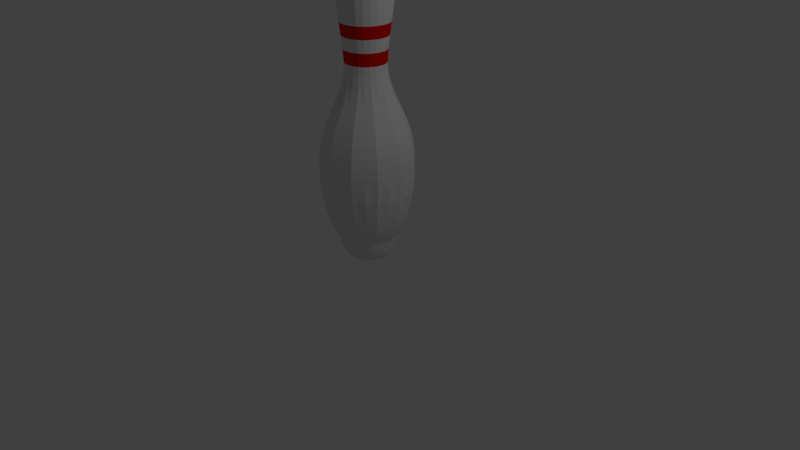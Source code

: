 # Source: pin.blend  (saved by Blender 2.79.0; exported with 4.5.12 LTS)
import bpy
from mathutils import Matrix  # noqa: F401  (used for matrix-valued properties, if any)

bpy.ops.wm.read_factory_settings(use_empty=True)
scene = bpy.context.scene
scene.name = 'Scene'

# ---- collections
col_collection_1 = bpy.data.collections.new('Collection 1'); scene.collection.children.link(col_collection_1)

# ---- materials (node trees are filled in below, after node groups)
mat_pin = bpy.data.materials.new('Pin')
mat_pin.alpha_threshold = 0.0
mat_pin.use_transparent_shadow = False
mat_pin.roughness = 0.5
mat_stripe = bpy.data.materials.new('Stripe')
mat_stripe.alpha_threshold = 0.0
mat_stripe.use_transparent_shadow = False
mat_stripe.diffuse_color = (0.8, 0.004474, 0.0, 1.0)
mat_stripe.roughness = 0.5

# ---- material node trees

# ---- world
world_world = bpy.data.worlds.new('World'); scene.world = world_world
world_world.color = (0.05088, 0.05088, 0.05088)
world_world.use_sun_shadow = False
world_world.sun_shadow_jitter_overblur = 0.0
world_world.cycles.sampling_method = 'MANUAL'

# ---- cameras
cam_camera = bpy.data.cameras.new('Camera')
cam_camera.clip_end = 100.0
cam_camera.lens = 35.0
cam_camera.sensor_width = 32.0
cam_camera.sensor_height = 18.0
cam_camera.ortho_scale = 7.314
cam_camera.dof.focus_distance = 0.0
cam_camera.dof.aperture_fstop = 128.0

# ---- lights
light_lamp = bpy.data.lights.new('Lamp', 'POINT')
light_lamp.transmission_factor = 0.0
light_lamp.cutoff_distance = 30.0
light_lamp.energy = 100.0
light_lamp.shadow_buffer_clip_start = 1.001
light_lamp.shadow_soft_size = 0.1
light_lamp.shadow_maximum_resolution = 0.006
light_lamp.use_absolute_resolution = True

# ---- meshes
me_cubeziercurve_001 = bpy.data.meshes.new('CUBezierCurve.001')
me_cubeziercurve_001.from_pydata([(0.2679, 0.7478, 2.113e-07), (0.2627, 0.4627, 1.9e-07), (0.5687, -0.6115, 9.265e-08), (0.4484, -1.412, 2.008e-08), (0.3731, -1.644, -1.098e-09), (0.2705, -1.883, -2.352e-08), (0.09494, -1.906, -2.651e-08), (0.1175, 1.896, -0.03149), (0.2056, 1.856, -0.0551), (0.2678, 1.793, -0.07177), (0.3077, 1.709, -0.08245), (0.3288, 1.606, -0.08809), (0.3346, 1.488, -0.08965), (0.3287, 1.356, -0.08807), (0.3146, 1.213, -0.08429), (0.2959, 1.063, -0.07928), (0.2761, 0.9069, -0.07398), (0.2588, 0.7478, -0.06934), (0.2474, 0.5883, -0.0663), (0.2537, 0.4627, -0.06799), (0.28, 0.3308, -0.07502), (0.3207, 0.1925, -0.08593), (0.3704, 0.0471, -0.09925), (0.4236, -0.1056, -0.1135), (0.4748, -0.266, -0.1272), (0.5186, -0.4345, -0.139), (0.5494, -0.6115, -0.1472), (0.5617, -0.7974, -0.1505), (0.5501, -0.9925, -0.1474), (0.5091, -1.197, -0.1364), (0.4331, -1.412, -0.1161), (0.4012, -1.495, -0.1075), (0.3779, -1.573, -0.1013), (0.3603, -1.644, -0.09655), (0.3458, -1.709, -0.09265), (0.3314, -1.766, -0.0888), (0.3144, -1.814, -0.08424), (0.292, -1.854, -0.07823), (0.2613, -1.883, -0.07001), (0.2195, -1.902, -0.05882), (0.1639, -1.91, -0.04393), (0.09171, -1.906, -0.02457), (0.1054, 1.896, -0.06084), (0.1844, 1.856, -0.1064), (0.2401, 1.793, -0.1386), (0.2759, 1.709, -0.1593), (0.2948, 1.606, -0.1702), (0.3, 1.488, -0.1732), (0.2947, 1.356, -0.1701), (0.2821, 1.213, -0.1628), (0.2653, 1.063, -0.1532), (0.2475, 0.9069, -0.1429), (0.232, 0.7478, -0.1339), (0.2218, 0.5883, -0.1281), (0.2275, 0.4627, -0.1313), (0.251, 0.3308, -0.1449), (0.2875, 0.1925, -0.166), (0.3321, 0.0471, -0.1917), (0.3798, -0.1056, -0.2193), (0.4257, -0.266, -0.2458), (0.4649, -0.4345, -0.2684), (0.4925, -0.6115, -0.2844), (0.5036, -0.7974, -0.2907), (0.4932, -0.9925, -0.2847), (0.4564, -1.197, -0.2635), (0.3883, -1.412, -0.2242), (0.3597, -1.495, -0.2077), (0.3388, -1.573, -0.1956), (0.3231, -1.644, -0.1865), (0.31, -1.709, -0.179), (0.2971, -1.766, -0.1715), (0.2819, -1.814, -0.1627), (0.2618, -1.854, -0.1511), (0.2342, -1.883, -0.1352), (0.1968, -1.902, -0.1136), (0.147, -1.91, -0.08487), (0.08222, -1.906, -0.04747), (0.08604, 1.896, -0.08604), (0.1505, 1.856, -0.1505), (0.1961, 1.793, -0.1961), (0.2253, 1.709, -0.2253), (0.2407, 1.606, -0.2407), (0.2449, 1.488, -0.2449), (0.2406, 1.356, -0.2406), (0.2303, 1.213, -0.2303), (0.2166, 1.063, -0.2166), (0.2021, 0.9069, -0.2021), (0.1894, 0.7478, -0.1894), (0.1811, 0.5883, -0.1811), (0.1857, 0.4627, -0.1857), (0.205, 0.3308, -0.205), (0.2348, 0.1925, -0.2348), (0.2712, 0.0471, -0.2712), (0.3101, -0.1056, -0.3101), (0.3476, -0.266, -0.3476), (0.3796, -0.4345, -0.3796), (0.4022, -0.6115, -0.4022), (0.4112, -0.7974, -0.4112), (0.4027, -0.9925, -0.4027), (0.3727, -1.197, -0.3727), (0.3171, -1.412, -0.3171), (0.2937, -1.495, -0.2937), (0.2766, -1.573, -0.2766), (0.2638, -1.644, -0.2638), (0.2531, -1.709, -0.2531), (0.2426, -1.766, -0.2426), (0.2302, -1.814, -0.2302), (0.2137, -1.854, -0.2137), (0.1913, -1.883, -0.1913), (0.1607, -1.902, -0.1607), (0.12, -1.91, -0.12), (0.06713, -1.906, -0.06713), (0.06084, 1.896, -0.1054), (0.1064, 1.856, -0.1844), (0.1386, 1.793, -0.2401), (0.1593, 1.709, -0.2759), (0.1702, 1.606, -0.2948), (0.1732, 1.488, -0.3), (0.1701, 1.356, -0.2947), (0.1628, 1.213, -0.2821), (0.1532, 1.063, -0.2653), (0.1429, 0.9069, -0.2475), (0.1339, 0.7478, -0.232), (0.1281, 0.5883, -0.2218), (0.1313, 0.4627, -0.2275), (0.1449, 0.3308, -0.251), (0.166, 0.1925, -0.2875), (0.1917, 0.0471, -0.3321), (0.2193, -0.1056, -0.3798), (0.2458, -0.266, -0.4257), (0.2684, -0.4345, -0.4649), (0.2844, -0.6115, -0.4925), (0.2907, -0.7974, -0.5036), (0.2847, -0.9925, -0.4932), (0.2635, -1.197, -0.4564), (0.2242, -1.412, -0.3883), (0.2077, -1.495, -0.3597), (0.1956, -1.573, -0.3388), (0.1865, -1.644, -0.3231), (0.179, -1.709, -0.31), (0.1715, -1.766, -0.2971), (0.1627, -1.814, -0.2819), (0.1511, -1.854, -0.2618), (0.1352, -1.883, -0.2342), (0.1136, -1.902, -0.1968), (0.08487, -1.91, -0.147), (0.04747, -1.906, -0.08222), (0.03149, 1.896, -0.1175), (0.0551, 1.856, -0.2056), (0.07177, 1.793, -0.2678), (0.08245, 1.709, -0.3077), (0.08809, 1.606, -0.3288), (0.08965, 1.488, -0.3346), (0.08807, 1.356, -0.3287), (0.08429, 1.213, -0.3146), (0.07928, 1.063, -0.2959), (0.07398, 0.9069, -0.2761), (0.06934, 0.7478, -0.2588), (0.0663, 0.5883, -0.2474), (0.06799, 0.4627, -0.2537), (0.07502, 0.3308, -0.28), (0.08593, 0.1925, -0.3207), (0.09925, 0.0471, -0.3704), (0.1135, -0.1056, -0.4236), (0.1272, -0.266, -0.4748), (0.139, -0.4345, -0.5186), (0.1472, -0.6115, -0.5494), (0.1505, -0.7974, -0.5617), (0.1474, -0.9925, -0.5501), (0.1364, -1.197, -0.5091), (0.1161, -1.412, -0.4331), (0.1075, -1.495, -0.4012), (0.1013, -1.573, -0.3779), (0.09655, -1.644, -0.3603), (0.09265, -1.709, -0.3458), (0.0888, -1.766, -0.3314), (0.08424, -1.814, -0.3144), (0.07823, -1.854, -0.292), (0.07001, -1.883, -0.2613), (0.05882, -1.902, -0.2195), (0.04393, -1.91, -0.1639), (0.02457, -1.906, -0.09171), (2.384e-07, 1.896, -0.1217), (2.384e-07, 1.856, -0.2129), (2.98e-07, 1.793, -0.2773), (2.98e-07, 1.709, -0.3186), (2.98e-07, 1.606, -0.3404), (2.98e-07, 1.488, -0.3464), (2.98e-07, 1.356, -0.3403), (2.98e-07, 1.213, -0.3257), (2.98e-07, 1.063, -0.3063), (3.576e-07, 0.9069, -0.2858), (3.576e-07, 0.7478, -0.2679), (2.98e-07, 0.5883, -0.2562), (3.576e-07, 0.4627, -0.2627), (2.98e-07, 0.3308, -0.2899), (2.98e-07, 0.1925, -0.332), (2.98e-07, 0.0471, -0.3835), (1.788e-07, -0.1056, -0.4386), (2.98e-07, -0.266, -0.4916), (2.384e-07, -0.4345, -0.5369), (1.788e-07, -0.6115, -0.5687), (5.96e-08, -0.7974, -0.5815), (5.96e-08, -0.9925, -0.5695), (-1.192e-07, -1.197, -0.527), (-1.192e-07, -1.412, -0.4484), (-5.96e-08, -1.495, -0.4154), (-1.192e-07, -1.573, -0.3912), (0.0, -1.644, -0.3731), (-1.192e-07, -1.709, -0.358), (-1.192e-07, -1.766, -0.3431), (-1.788e-07, -1.814, -0.3255), (-1.788e-07, -1.854, -0.3023), (-1.192e-07, -1.883, -0.2705), (-1.788e-07, -1.902, -0.2273), (-1.192e-07, -1.91, -0.1697), (-1.192e-07, -1.906, -0.09494), (-0.03149, 1.896, -0.1175), (-0.0551, 1.856, -0.2056), (-0.07177, 1.793, -0.2678), (-0.08245, 1.709, -0.3077), (-0.08809, 1.606, -0.3288), (-0.08965, 1.488, -0.3346), (-0.08807, 1.356, -0.3287), (-0.08429, 1.213, -0.3146), (-0.07928, 1.063, -0.2959), (-0.07398, 0.9069, -0.2761), (-0.06934, 0.7478, -0.2588), (-0.0663, 0.5883, -0.2474), (-0.06799, 0.4627, -0.2537), (-0.07502, 0.3308, -0.28), (-0.08593, 0.1925, -0.3207), (-0.09925, 0.0471, -0.3704), (-0.1135, -0.1056, -0.4236), (-0.1272, -0.266, -0.4748), (-0.139, -0.4345, -0.5186), (-0.1472, -0.6115, -0.5494), (-0.1505, -0.7974, -0.5617), (-0.1474, -0.9925, -0.5501), (-0.1364, -1.197, -0.5091), (-0.1161, -1.412, -0.4331), (-0.1075, -1.495, -0.4012), (-0.1013, -1.573, -0.3779), (-0.09655, -1.644, -0.3603), (-0.09265, -1.709, -0.3458), (-0.0888, -1.766, -0.3314), (-0.08424, -1.814, -0.3144), (-0.07823, -1.854, -0.292), (-0.07001, -1.883, -0.2613), (-0.05882, -1.902, -0.2195), (-0.04393, -1.91, -0.1639), (-0.02457, -1.906, -0.09171), (-1.192e-07, -1.89, 2.086e-07), (-0.06084, 1.896, -0.1054), (-0.1064, 1.856, -0.1844), (-0.1386, 1.793, -0.2401), (-0.1593, 1.709, -0.2759), (-0.1702, 1.606, -0.2948), (-0.1732, 1.488, -0.3), (-0.1701, 1.356, -0.2947), (-0.1628, 1.213, -0.2821), (-0.1532, 1.063, -0.2653), (-0.1429, 0.9069, -0.2475), (-0.1339, 0.7478, -0.232), (-0.1281, 0.5883, -0.2218), (-0.1313, 0.4627, -0.2275), (-0.1449, 0.3308, -0.251), (-0.166, 0.1925, -0.2875), (-0.1917, 0.0471, -0.3321), (-0.2193, -0.1056, -0.3798), (-0.2458, -0.266, -0.4257), (-0.2684, -0.4345, -0.4649), (-0.2844, -0.6115, -0.4925), (-0.2907, -0.7974, -0.5036), (-0.2847, -0.9925, -0.4932), (-0.2635, -1.197, -0.4564), (-0.2242, -1.412, -0.3883), (-0.2077, -1.495, -0.3597), (-0.1956, -1.573, -0.3388), (-0.1865, -1.644, -0.3231), (-0.179, -1.709, -0.31), (-0.1715, -1.766, -0.2971), (-0.1627, -1.814, -0.2819), (-0.1511, -1.854, -0.2618), (-0.1352, -1.883, -0.2342), (-0.1136, -1.902, -0.1968), (-0.08487, -1.91, -0.147), (-0.04747, -1.906, -0.08222), (-0.08604, 1.896, -0.08604), (-0.1505, 1.856, -0.1505), (-0.1961, 1.793, -0.1961), (-0.2253, 1.709, -0.2253), (-0.2407, 1.606, -0.2407), (-0.2449, 1.488, -0.2449), (-0.2406, 1.356, -0.2406), (-0.2303, 1.213, -0.2303), (-0.2166, 1.063, -0.2166), (-0.2021, 0.9069, -0.2021), (-0.1894, 0.7478, -0.1894), (-0.1811, 0.5883, -0.1811), (-0.1857, 0.4627, -0.1857), (-0.205, 0.3308, -0.205), (-0.2348, 0.1925, -0.2348), (-0.2712, 0.0471, -0.2712), (-0.3101, -0.1056, -0.3101), (-0.3476, -0.266, -0.3476), (-0.3796, -0.4345, -0.3796), (-0.4022, -0.6115, -0.4022), (-0.4112, -0.7974, -0.4112), (-0.4027, -0.9925, -0.4027), (-0.3727, -1.197, -0.3727), (-0.3171, -1.412, -0.3171), (-0.2937, -1.495, -0.2937), (-0.2766, -1.573, -0.2766), (-0.2638, -1.644, -0.2638), (-0.2531, -1.709, -0.2531), (-0.2426, -1.766, -0.2426), (-0.2302, -1.814, -0.2302), (-0.2137, -1.854, -0.2137), (-0.1913, -1.883, -0.1913), (-0.1607, -1.902, -0.1607), (-0.12, -1.91, -0.12), (-0.06713, -1.906, -0.06713), (-0.1054, 1.896, -0.06084), (-0.1844, 1.856, -0.1064), (-0.2401, 1.793, -0.1386), (-0.2759, 1.709, -0.1593), (-0.2948, 1.606, -0.1702), (-0.3, 1.488, -0.1732), (-0.2947, 1.356, -0.1701), (-0.2821, 1.213, -0.1628), (-0.2653, 1.063, -0.1532), (-0.2475, 0.9069, -0.1429), (-0.232, 0.7478, -0.1339), (-0.2218, 0.5883, -0.1281), (-0.2275, 0.4627, -0.1313), (-0.251, 0.3308, -0.1449), (-0.2875, 0.1925, -0.166), (-0.3321, 0.0471, -0.1917), (-0.3798, -0.1056, -0.2193), (-0.4257, -0.266, -0.2458), (-0.4649, -0.4345, -0.2684), (-0.4925, -0.6115, -0.2844), (-0.5036, -0.7974, -0.2907), (-0.4932, -0.9925, -0.2847), (-0.4564, -1.197, -0.2635), (-0.3883, -1.412, -0.2242), (-0.3597, -1.495, -0.2077), (-0.3388, -1.573, -0.1956), (-0.3231, -1.644, -0.1865), (-0.31, -1.709, -0.179), (-0.2971, -1.766, -0.1715), (-0.2819, -1.814, -0.1627), (-0.2618, -1.854, -0.1511), (-0.2342, -1.883, -0.1352), (-0.1968, -1.902, -0.1136), (-0.147, -1.91, -0.08487), (-0.08222, -1.906, -0.04747), (-0.1175, 1.896, -0.03149), (-0.2056, 1.856, -0.0551), (-0.2678, 1.793, -0.07177), (-0.3077, 1.709, -0.08245), (-0.3288, 1.606, -0.08809), (-0.3346, 1.488, -0.08965), (-0.3287, 1.356, -0.08807), (-0.3146, 1.213, -0.08429), (-0.2959, 1.063, -0.07928), (-0.2761, 0.9069, -0.07398), (-0.2588, 0.7478, -0.06934), (-0.2474, 0.5883, -0.0663), (-0.2537, 0.4627, -0.06799), (-0.28, 0.3308, -0.07502), (-0.3207, 0.1925, -0.08593), (-0.3704, 0.0471, -0.09925), (-0.4236, -0.1056, -0.1135), (-0.4748, -0.266, -0.1272), (-0.5186, -0.4345, -0.139), (-0.5494, -0.6115, -0.1472), (-0.5617, -0.7974, -0.1505), (-0.5501, -0.9925, -0.1474), (-0.5091, -1.197, -0.1364), (-0.4331, -1.412, -0.1161), (-0.4012, -1.495, -0.1075), (-0.3779, -1.573, -0.1013), (-0.3603, -1.644, -0.09655), (-0.3458, -1.709, -0.09265), (-0.3314, -1.766, -0.0888), (-0.3144, -1.814, -0.08424), (-0.292, -1.854, -0.07823), (-0.2613, -1.883, -0.07001), (-0.2195, -1.902, -0.05882), (-0.1639, -1.91, -0.04393), (-0.09171, -1.906, -0.02457), (-0.1217, 1.896, -2.98e-08), (-0.2129, 1.856, 2.98e-08), (-0.2773, 1.793, -8.941e-08), (-0.3186, 1.709, -8.941e-08), (-0.3404, 1.606, -5.96e-08), (-0.3464, 1.488, -1.788e-07), (-0.3403, 1.356, -5.96e-08), (-0.3257, 1.213, 0.0), (-0.3063, 1.063, -5.96e-08), (-0.2858, 0.9069, -5.96e-08), (-0.2679, 0.7478, 5.96e-08), (-0.2562, 0.5883, 0.0), (-0.2627, 0.4627, -2.682e-07), (-0.2899, 0.3308, -5.96e-08), (-0.332, 0.1925, -8.941e-08), (-0.3835, 0.0471, 2.98e-08), (-0.4386, -0.1056, -5.96e-08), (-0.4916, -0.266, -1.788e-07), (-0.5369, -0.4345, 5.96e-08), (-0.5687, -0.6115, 0.0), (-0.5815, -0.7974, 1.788e-07), (-0.5695, -0.9925, 2.384e-07), (-0.527, -1.197, 4.172e-07), (-0.4484, -1.412, 4.172e-07), (-0.4154, -1.495, 2.384e-07), (-0.3912, -1.573, 3.278e-07), (-0.3731, -1.644, 2.384e-07), (-0.358, -1.709, 3.576e-07), (-0.3431, -1.766, 4.47e-07), (-0.3255, -1.814, 5.066e-07), (-0.3023, -1.854, 4.768e-07), (-0.2705, -1.883, 2.98e-07), (-0.2273, -1.902, 3.278e-07), (-0.1697, -1.91, 3.278e-07), (-0.09494, -1.906, 4.768e-07), (-0.1175, 1.896, 0.03149), (-0.2056, 1.856, 0.0551), (-0.2678, 1.793, 0.07177), (-0.3077, 1.709, 0.08245), (-0.3288, 1.606, 0.08809), (-0.3346, 1.488, 0.08965), (-0.3287, 1.356, 0.08807), (-0.3146, 1.213, 0.08429), (-0.2959, 1.063, 0.07928), (-0.2761, 0.9069, 0.07398), (-0.2588, 0.7478, 0.06934), (-0.2474, 0.5883, 0.0663), (-0.2537, 0.4627, 0.06799), (-0.28, 0.3308, 0.07502), (-0.3207, 0.1925, 0.08593), (-0.3704, 0.0471, 0.09925), (-0.4236, -0.1056, 0.1135), (-0.4748, -0.266, 0.1272), (-0.5186, -0.4345, 0.139), (-0.5494, -0.6115, 0.1472), (-0.5617, -0.7974, 0.1505), (-0.5501, -0.9925, 0.1474), (-0.5091, -1.197, 0.1364), (-0.4331, -1.412, 0.1161), (-0.4012, -1.495, 0.1075), (-0.3779, -1.573, 0.1013), (-0.3603, -1.644, 0.09655), (-0.3458, -1.709, 0.09265), (-0.3314, -1.766, 0.0888), (-0.3144, -1.814, 0.08424), (-0.292, -1.854, 0.07823), (-0.2613, -1.883, 0.07001), (-0.2195, -1.902, 0.05882), (-0.1639, -1.91, 0.04393), (-0.09171, -1.906, 0.02457), (-0.1054, 1.896, 0.06084), (-0.1844, 1.856, 0.1064), (-0.2401, 1.793, 0.1386), (-0.2759, 1.709, 0.1593), (-0.2948, 1.606, 0.1702), (-0.3, 1.488, 0.1732), (-0.2947, 1.356, 0.1701), (-0.2821, 1.213, 0.1628), (-0.2653, 1.063, 0.1532), (-0.2475, 0.9069, 0.1429), (-0.232, 0.7478, 0.1339), (-0.2218, 0.5883, 0.1281), (-0.2275, 0.4627, 0.1313), (-0.251, 0.3308, 0.1449), (-0.2875, 0.1925, 0.166), (-0.3321, 0.0471, 0.1917), (-0.3798, -0.1056, 0.2193), (-0.4257, -0.266, 0.2458), (-0.4649, -0.4345, 0.2684), (-0.4925, -0.6115, 0.2844), (-0.5036, -0.7974, 0.2907), (-0.4932, -0.9925, 0.2847), (-0.4564, -1.197, 0.2635), (-0.3883, -1.412, 0.2242), (-0.3597, -1.495, 0.2077), (-0.3388, -1.573, 0.1956), (-0.3231, -1.644, 0.1865), (-0.31, -1.709, 0.179), (-0.2971, -1.766, 0.1716), (-0.2819, -1.814, 0.1627), (-0.2618, -1.854, 0.1511), (-0.2342, -1.883, 0.1352), (-0.1968, -1.902, 0.1136), (-0.147, -1.91, 0.08487), (-0.08222, -1.906, 0.04747), (-0.08604, 1.896, 0.08604), (-0.1505, 1.856, 0.1505), (-0.1961, 1.793, 0.1961), (-0.2253, 1.709, 0.2253), (-0.2407, 1.606, 0.2407), (-0.2449, 1.488, 0.2449), (-0.2406, 1.356, 0.2406), (-0.2303, 1.213, 0.2303), (-0.2166, 1.063, 0.2166), (-0.2021, 0.9069, 0.2021), (-0.1894, 0.7478, 0.1894), (-0.1811, 0.5883, 0.1811), (-0.1857, 0.4627, 0.1857), (-0.205, 0.3308, 0.205), (-0.2348, 0.1925, 0.2348), (-0.2712, 0.0471, 0.2712), (-0.3101, -0.1056, 0.3101), (-0.3476, -0.266, 0.3476), (-0.3796, -0.4345, 0.3796), (-0.4022, -0.6115, 0.4022), (-0.4112, -0.7974, 0.4112), (-0.4027, -0.9925, 0.4027), (-0.3727, -1.197, 0.3727), (-0.3171, -1.412, 0.3171), (-0.2937, -1.495, 0.2937), (-0.2766, -1.573, 0.2766), (-0.2638, -1.644, 0.2638), (-0.2531, -1.709, 0.2531), (-0.2426, -1.766, 0.2426), (-0.2302, -1.814, 0.2302), (-0.2137, -1.854, 0.2137), (-0.1913, -1.883, 0.1913), (-0.1607, -1.902, 0.1607), (-0.12, -1.91, 0.12), (-0.06713, -1.906, 0.06713), (-0.06084, 1.896, 0.1054), (-0.1064, 1.856, 0.1844), (-0.1386, 1.793, 0.2401), (-0.1593, 1.709, 0.2759), (-0.1702, 1.606, 0.2948), (-0.1732, 1.488, 0.3), (-0.1701, 1.356, 0.2947), (-0.1628, 1.213, 0.2821), (-0.1532, 1.063, 0.2653), (-0.1429, 0.9069, 0.2475), (-0.1339, 0.7478, 0.232), (-0.1281, 0.5883, 0.2218), (-0.1313, 0.4627, 0.2275), (-0.1449, 0.3308, 0.251), (-0.166, 0.1925, 0.2875), (-0.1917, 0.0471, 0.3321), (-0.2193, -0.1056, 0.3798), (-0.2458, -0.266, 0.4257), (-0.2684, -0.4345, 0.4649), (-0.2844, -0.6115, 0.4925), (-0.2907, -0.7974, 0.5036), (-0.2847, -0.9925, 0.4932), (-0.2635, -1.197, 0.4564), (-0.2242, -1.412, 0.3883), (-0.2077, -1.495, 0.3597), (-0.1956, -1.573, 0.3388), (-0.1865, -1.644, 0.3231), (-0.179, -1.709, 0.31), (-0.1715, -1.766, 0.2971), (-0.1627, -1.814, 0.2819), (-0.1511, -1.854, 0.2618), (-0.1352, -1.883, 0.2342), (-0.1136, -1.902, 0.1968), (-0.08487, -1.91, 0.147), (-0.04747, -1.906, 0.08222), (-0.03149, 1.896, 0.1175), (-0.0551, 1.856, 0.2056), (-0.07177, 1.793, 0.2678), (-0.08245, 1.709, 0.3077), (-0.08809, 1.606, 0.3288), (-0.08965, 1.488, 0.3346), (-0.08807, 1.356, 0.3287), (-0.08429, 1.213, 0.3146), (-0.07928, 1.063, 0.2959), (-0.07398, 0.9069, 0.2761), (-0.06934, 0.7478, 0.2588), (-0.0663, 0.5883, 0.2474), (-0.06799, 0.4627, 0.2537), (-0.07502, 0.3308, 0.28), (-0.08593, 0.1925, 0.3207), (-0.09925, 0.0471, 0.3704), (-0.1135, -0.1056, 0.4236), (-0.1272, -0.266, 0.4748), (-0.139, -0.4345, 0.5186), (-0.1472, -0.6115, 0.5494), (-0.1505, -0.7974, 0.5617), (-0.1474, -0.9925, 0.5501), (-0.1364, -1.197, 0.5091), (-0.1161, -1.412, 0.4331), (-0.1075, -1.495, 0.4012), (-0.1013, -1.573, 0.3779), (-0.09655, -1.644, 0.3603), (-0.09265, -1.709, 0.3458), (-0.0888, -1.766, 0.3314), (-0.08424, -1.814, 0.3144), (-0.07823, -1.854, 0.292), (-0.07001, -1.883, 0.2613), (-0.05882, -1.902, 0.2195), (-0.04393, -1.91, 0.1639), (-0.02457, -1.906, 0.09171), (1.192e-07, 1.896, 0.1217), (1.192e-07, 1.856, 0.2129), (2.98e-07, 1.793, 0.2773), (5.96e-08, 1.709, 0.3186), (1.192e-07, 1.606, 0.3404), (0.0, 1.488, 0.3464), (1.192e-07, 1.356, 0.3403), (5.96e-08, 1.213, 0.3257), (1.788e-07, 1.063, 0.3063), (5.96e-08, 0.9069, 0.2858), (5.96e-08, 0.7478, 0.2679), (0.0, 0.5883, 0.2562), (-5.96e-08, 0.4627, 0.2627), (1.192e-07, 0.3308, 0.2899), (0.0, 0.1925, 0.332), (1.192e-07, 0.0471, 0.3835), (5.96e-08, -0.1056, 0.4386), (5.96e-08, -0.266, 0.4916), (1.192e-07, -0.4345, 0.5369), (1.192e-07, -0.6115, 0.5687), (4.172e-07, -0.7974, 0.5815), (4.172e-07, -0.9925, 0.5695), (6.557e-07, -1.197, 0.527), (4.768e-07, -1.412, 0.4484), (2.98e-07, -1.495, 0.4154), (5.364e-07, -1.573, 0.3912), (3.576e-07, -1.644, 0.3731), (4.172e-07, -1.709, 0.358), (5.96e-07, -1.766, 0.3431), (7.749e-07, -1.814, 0.3255), (5.96e-07, -1.854, 0.3023), (4.768e-07, -1.883, 0.2705), (4.172e-07, -1.902, 0.2273), (4.768e-07, -1.91, 0.1697), (4.768e-07, -1.906, 0.09494), (0.03149, 1.896, 0.1175), (0.0551, 1.856, 0.2056), (0.07177, 1.793, 0.2678), (0.08245, 1.709, 0.3077), (0.08809, 1.606, 0.3288), (0.08965, 1.488, 0.3346), (0.08807, 1.356, 0.3287), (0.08429, 1.213, 0.3146), (0.07928, 1.063, 0.2959), (0.07398, 0.9069, 0.2761), (0.06934, 0.7478, 0.2588), (0.0663, 0.5883, 0.2474), (0.06799, 0.4627, 0.2537), (0.07502, 0.3308, 0.28), (0.08593, 0.1925, 0.3207), (0.09925, 0.0471, 0.3704), (0.1135, -0.1056, 0.4236), (0.1272, -0.266, 0.4748), (0.139, -0.4345, 0.5186), (0.1472, -0.6115, 0.5494), (0.1505, -0.7974, 0.5617), (0.1474, -0.9925, 0.5501), (0.1364, -1.197, 0.5091), (0.1161, -1.412, 0.4331), (0.1075, -1.495, 0.4012), (0.1013, -1.573, 0.3779), (0.09655, -1.644, 0.3603), (0.09265, -1.709, 0.3458), (0.0888, -1.766, 0.3314), (0.08424, -1.814, 0.3144), (0.07823, -1.854, 0.292), (0.07001, -1.883, 0.2613), (0.05882, -1.902, 0.2195), (0.04393, -1.91, 0.1639), (0.02457, -1.906, 0.09171), (0.06084, 1.896, 0.1054), (0.1064, 1.856, 0.1844), (0.1386, 1.793, 0.2401), (0.1593, 1.709, 0.2759), (0.1702, 1.606, 0.2948), (0.1732, 1.488, 0.3), (0.1701, 1.356, 0.2947), (0.1628, 1.213, 0.2821), (0.1532, 1.063, 0.2653), (0.1429, 0.9069, 0.2475), (0.1339, 0.7478, 0.232), (0.1281, 0.5883, 0.2218), (0.1313, 0.4627, 0.2275), (0.1449, 0.3308, 0.251), (0.166, 0.1925, 0.2875), (0.1917, 0.0471, 0.3321), (0.2193, -0.1056, 0.3798), (0.2458, -0.266, 0.4257), (0.2684, -0.4345, 0.4649), (0.2844, -0.6115, 0.4925), (0.2907, -0.7974, 0.5036), (0.2847, -0.9925, 0.4932), (0.2635, -1.197, 0.4564), (0.2242, -1.412, 0.3883), (0.2077, -1.495, 0.3597), (0.1956, -1.573, 0.3388), (0.1865, -1.644, 0.3231), (0.179, -1.709, 0.31), (0.1715, -1.766, 0.2971), (0.1627, -1.814, 0.2819), (0.1511, -1.854, 0.2618), (0.1352, -1.883, 0.2342), (0.1136, -1.902, 0.1968), (0.08487, -1.91, 0.147), (0.04747, -1.906, 0.08222), (1.192e-07, 1.91, -2.98e-08), (0.08604, 1.896, 0.08604), (0.1505, 1.856, 0.1505), (0.1961, 1.793, 0.1961), (0.2253, 1.709, 0.2253), (0.2407, 1.606, 0.2407), (0.2449, 1.488, 0.2449), (0.2406, 1.356, 0.2406), (0.2303, 1.213, 0.2303), (0.2166, 1.063, 0.2166), (0.2021, 0.9069, 0.2021), (0.1894, 0.7478, 0.1894), (0.1811, 0.5883, 0.1811), (0.1857, 0.4627, 0.1857), (0.205, 0.3308, 0.205), (0.2348, 0.1925, 0.2348), (0.2712, 0.0471, 0.2712), (0.3101, -0.1056, 0.3101), (0.3476, -0.266, 0.3476), (0.3796, -0.4345, 0.3796), (0.4022, -0.6115, 0.4022), (0.4112, -0.7974, 0.4112), (0.4027, -0.9925, 0.4027), (0.3727, -1.197, 0.3727), (0.3171, -1.412, 0.3171), (0.2937, -1.495, 0.2937), (0.2766, -1.573, 0.2766), (0.2638, -1.644, 0.2638), (0.2531, -1.709, 0.2531), (0.2426, -1.766, 0.2426), (0.2302, -1.814, 0.2302), (0.2137, -1.854, 0.2137), (0.1913, -1.883, 0.1913), (0.1607, -1.902, 0.1607), (0.12, -1.91, 0.12), (0.06713, -1.906, 0.06713), (0.1054, 1.896, 0.06084), (0.1844, 1.856, 0.1064), (0.2401, 1.793, 0.1386), (0.2759, 1.709, 0.1593), (0.2948, 1.606, 0.1702), (0.3, 1.488, 0.1732), (0.2947, 1.356, 0.1701), (0.2821, 1.213, 0.1628), (0.2653, 1.063, 0.1532), (0.2475, 0.9069, 0.1429), (0.232, 0.7478, 0.1339), (0.2218, 0.5883, 0.1281), (0.2275, 0.4627, 0.1313), (0.251, 0.3308, 0.1449), (0.2875, 0.1925, 0.166), (0.3321, 0.0471, 0.1917), (0.3798, -0.1056, 0.2193), (0.4257, -0.266, 0.2458), (0.4649, -0.4345, 0.2684), (0.4925, -0.6115, 0.2844), (0.5036, -0.7974, 0.2907), (0.4932, -0.9925, 0.2847), (0.4564, -1.197, 0.2635), (0.3883, -1.412, 0.2242), (0.3597, -1.495, 0.2077), (0.3388, -1.573, 0.1956), (0.3231, -1.644, 0.1865), (0.31, -1.709, 0.179), (0.2971, -1.766, 0.1715), (0.2819, -1.814, 0.1627), (0.2618, -1.854, 0.1511), (0.2342, -1.883, 0.1352), (0.1968, -1.902, 0.1136), (0.147, -1.91, 0.08487), (0.08222, -1.906, 0.04747), (0.1175, 1.896, 0.03149), (0.2056, 1.856, 0.0551), (0.2678, 1.793, 0.07177), (0.3077, 1.709, 0.08245), (0.3288, 1.606, 0.08809), (0.3346, 1.488, 0.08965), (0.3287, 1.356, 0.08807), (0.3146, 1.213, 0.08429), (0.2959, 1.063, 0.07928), (0.2761, 0.9069, 0.07398), (0.2588, 0.7478, 0.06934), (0.2474, 0.5883, 0.0663), (0.2537, 0.4627, 0.06799), (0.28, 0.3308, 0.07502), (0.3207, 0.1925, 0.08593), (0.3704, 0.0471, 0.09925), (0.4236, -0.1056, 0.1135), (0.4748, -0.266, 0.1272), (0.5186, -0.4345, 0.139), (0.5494, -0.6115, 0.1472), (0.5617, -0.7974, 0.1505), (0.5501, -0.9925, 0.1474), (0.5091, -1.197, 0.1364), (0.4331, -1.412, 0.1161), (0.4012, -1.495, 0.1075), (0.3779, -1.573, 0.1013), (0.3603, -1.644, 0.09655), (0.3458, -1.709, 0.09265), (0.3314, -1.766, 0.0888), (0.3144, -1.814, 0.08424), (0.292, -1.854, 0.07823), (0.2613, -1.883, 0.07001), (0.2195, -1.902, 0.05882), (0.1639, -1.91, 0.04393), (0.09171, -1.906, 0.02457), (0.1217, 1.896, 1.192e-07), (0.2129, 1.856, 5.96e-08), (0.2773, 1.793, -5.96e-08), (0.3186, 1.709, 1.788e-07), (0.3404, 1.606, 0.0), (0.3464, 1.488, 2.086e-07), (0.3403, 1.356, 1.192e-07), (0.3257, 1.213, 1.192e-07), (0.3063, 1.063, 5.96e-08), (0.2858, 0.9069, 8.941e-08), (0.2562, 0.5883, 2.384e-07), (0.2899, 0.3308, 5.96e-08), (0.332, 0.1925, 2.086e-07), (0.3835, 0.0471, 8.941e-08), (0.4386, -0.1056, 5.96e-08), (0.4916, -0.266, 2.086e-07), (0.5369, -0.4345, 2.98e-08), (0.5815, -0.7974, 2.98e-08), (0.5695, -0.9925, -2.98e-08), (0.527, -1.197, -2.384e-07), (0.4154, -1.495, 2.98e-08), (0.3912, -1.573, -1.49e-07), (0.358, -1.709, -5.96e-08), (0.3431, -1.766, -1.788e-07), (0.3255, -1.814, -3.576e-07), (0.3023, -1.854, -1.192e-07), (0.2273, -1.902, 2.98e-08), (0.1697, -1.91, -5.96e-08)], [], [(708, 814, 7), (4, 836, 34, 33), (825, 826, 21, 20), (814, 815, 8, 7), (836, 837, 35, 34), (826, 827, 22, 21), (815, 816, 9, 8), (837, 838, 36, 35), (827, 828, 23, 22), (816, 817, 10, 9), (838, 839, 37, 36), (828, 829, 24, 23), (817, 818, 11, 10), (839, 5, 38, 37), (829, 830, 25, 24), (818, 819, 12, 11), (5, 840, 39, 38), (830, 2, 26, 25), (819, 820, 13, 12), (840, 841, 40, 39), (2, 831, 27, 26), (820, 821, 14, 13), (841, 6, 41, 40), (831, 832, 28, 27), (821, 822, 15, 14), (6, 252, 41), (832, 833, 29, 28), (822, 823, 16, 15), (833, 3, 30, 29), (823, 0, 17, 16), (3, 834, 31, 30), (0, 824, 18, 17), (834, 835, 32, 31), (824, 1, 19, 18), (835, 4, 33, 32), (1, 825, 20, 19), (10, 11, 46, 45), (37, 38, 73, 72), (24, 25, 60, 59), (11, 12, 47, 46), (38, 39, 74, 73), (25, 26, 61, 60), (12, 13, 48, 47), (39, 40, 75, 74), (26, 27, 62, 61), (13, 14, 49, 48), (40, 41, 76, 75), (27, 28, 63, 62), (14, 15, 50, 49), (41, 252, 76), (28, 29, 64, 63), (15, 16, 51, 50), (29, 30, 65, 64), (16, 17, 52, 51), (30, 31, 66, 65), (17, 18, 53, 52), (31, 32, 67, 66), (18, 19, 54, 53), (32, 33, 68, 67), (19, 20, 55, 54), (708, 7, 42), (33, 34, 69, 68), (20, 21, 56, 55), (7, 8, 43, 42), (34, 35, 70, 69), (21, 22, 57, 56), (8, 9, 44, 43), (35, 36, 71, 70), (22, 23, 58, 57), (9, 10, 45, 44), (36, 37, 72, 71), (23, 24, 59, 58), (66, 67, 102, 101), (53, 54, 89, 88), (67, 68, 103, 102), (54, 55, 90, 89), (708, 42, 77), (68, 69, 104, 103), (55, 56, 91, 90), (42, 43, 78, 77), (69, 70, 105, 104), (56, 57, 92, 91), (43, 44, 79, 78), (70, 71, 106, 105), (57, 58, 93, 92), (44, 45, 80, 79), (71, 72, 107, 106), (58, 59, 94, 93), (45, 46, 81, 80), (72, 73, 108, 107), (59, 60, 95, 94), (46, 47, 82, 81), (73, 74, 109, 108), (60, 61, 96, 95), (47, 48, 83, 82), (74, 75, 110, 109), (61, 62, 97, 96), (48, 49, 84, 83), (75, 76, 111, 110), (62, 63, 98, 97), (49, 50, 85, 84), (76, 252, 111), (63, 64, 99, 98), (50, 51, 86, 85), (64, 65, 100, 99), (51, 52, 87, 86), (65, 66, 101, 100), (52, 53, 88, 87), (95, 96, 131, 130), (82, 83, 118, 117), (109, 110, 145, 144), (96, 97, 132, 131), (83, 84, 119, 118), (110, 111, 146, 145), (97, 98, 133, 132), (84, 85, 120, 119), (111, 252, 146), (98, 99, 134, 133), (85, 86, 121, 120), (99, 100, 135, 134), (86, 87, 122, 121), (100, 101, 136, 135), (87, 88, 123, 122), (101, 102, 137, 136), (88, 89, 124, 123), (102, 103, 138, 137), (89, 90, 125, 124), (708, 77, 112), (103, 104, 139, 138), (90, 91, 126, 125), (77, 78, 113, 112), (104, 105, 140, 139), (91, 92, 127, 126), (78, 79, 114, 113), (105, 106, 141, 140), (92, 93, 128, 127), (79, 80, 115, 114), (106, 107, 142, 141), (93, 94, 129, 128), (80, 81, 116, 115), (107, 108, 143, 142), (94, 95, 130, 129), (81, 82, 117, 116), (108, 109, 144, 143), (124, 125, 160, 159), (708, 112, 147), (138, 139, 174, 173), (125, 126, 161, 160), (112, 113, 148, 147), (139, 140, 175, 174), (126, 127, 162, 161), (113, 114, 149, 148), (140, 141, 176, 175), (127, 128, 163, 162), (114, 115, 150, 149), (141, 142, 177, 176), (128, 129, 164, 163), (115, 116, 151, 150), (142, 143, 178, 177), (129, 130, 165, 164), (116, 117, 152, 151), (143, 144, 179, 178), (130, 131, 166, 165), (117, 118, 153, 152), (144, 145, 180, 179), (131, 132, 167, 166), (118, 119, 154, 153), (145, 146, 181, 180), (132, 133, 168, 167), (119, 120, 155, 154), (146, 252, 181), (133, 134, 169, 168), (120, 121, 156, 155), (134, 135, 170, 169), (121, 122, 157, 156), (135, 136, 171, 170), (122, 123, 158, 157), (136, 137, 172, 171), (123, 124, 159, 158), (137, 138, 173, 172), (153, 154, 189, 188), (180, 181, 216, 215), (167, 168, 203, 202), (154, 155, 190, 189), (181, 252, 216), (168, 169, 204, 203), (155, 156, 191, 190), (169, 170, 205, 204), (156, 157, 192, 191), (170, 171, 206, 205), (157, 158, 193, 192), (171, 172, 207, 206), (158, 159, 194, 193), (172, 173, 208, 207), (159, 160, 195, 194), (708, 147, 182), (173, 174, 209, 208), (160, 161, 196, 195), (147, 148, 183, 182), (174, 175, 210, 209), (161, 162, 197, 196), (148, 149, 184, 183), (175, 176, 211, 210), (162, 163, 198, 197), (149, 150, 185, 184), (176, 177, 212, 211), (163, 164, 199, 198), (150, 151, 186, 185), (177, 178, 213, 212), (164, 165, 200, 199), (151, 152, 187, 186), (178, 179, 214, 213), (165, 166, 201, 200), (152, 153, 188, 187), (179, 180, 215, 214), (166, 167, 202, 201), (182, 183, 218, 217), (209, 210, 245, 244), (196, 197, 232, 231), (183, 184, 219, 218), (210, 211, 246, 245), (197, 198, 233, 232), (184, 185, 220, 219), (211, 212, 247, 246), (198, 199, 234, 233), (185, 186, 221, 220), (212, 213, 248, 247), (199, 200, 235, 234), (186, 187, 222, 221), (213, 214, 249, 248), (200, 201, 236, 235), (187, 188, 223, 222), (214, 215, 250, 249), (201, 202, 237, 236), (188, 189, 224, 223), (215, 216, 251, 250), (202, 203, 238, 237), (189, 190, 225, 224), (216, 252, 251), (203, 204, 239, 238), (190, 191, 226, 225), (204, 205, 240, 239), (191, 192, 227, 226), (205, 206, 241, 240), (192, 193, 228, 227), (206, 207, 242, 241), (193, 194, 229, 228), (207, 208, 243, 242), (194, 195, 230, 229), (708, 182, 217), (208, 209, 244, 243), (195, 196, 231, 230), (251, 252, 287), (238, 239, 275, 274), (225, 226, 262, 261), (239, 240, 276, 275), (226, 227, 263, 262), (240, 241, 277, 276), (227, 228, 264, 263), (241, 242, 278, 277), (228, 229, 265, 264), (242, 243, 279, 278), (229, 230, 266, 265), (708, 217, 253), (243, 244, 280, 279), (230, 231, 267, 266), (217, 218, 254, 253), (244, 245, 281, 280), (231, 232, 268, 267), (218, 219, 255, 254), (245, 246, 282, 281), (232, 233, 269, 268), (219, 220, 256, 255), (246, 247, 283, 282), (233, 234, 270, 269), (220, 221, 257, 256), (247, 248, 284, 283), (234, 235, 271, 270), (221, 222, 258, 257), (248, 249, 285, 284), (235, 236, 272, 271), (222, 223, 259, 258), (249, 250, 286, 285), (236, 237, 273, 272), (223, 224, 260, 259), (250, 251, 287, 286), (237, 238, 274, 273), (224, 225, 261, 260), (281, 282, 317, 316), (268, 269, 304, 303), (255, 256, 291, 290), (282, 283, 318, 317), (269, 270, 305, 304), (256, 257, 292, 291), (283, 284, 319, 318), (270, 271, 306, 305), (257, 258, 293, 292), (284, 285, 320, 319), (271, 272, 307, 306), (258, 259, 294, 293), (285, 286, 321, 320), (272, 273, 308, 307), (259, 260, 295, 294), (286, 287, 322, 321), (273, 274, 309, 308), (260, 261, 296, 295), (287, 252, 322), (274, 275, 310, 309), (261, 262, 297, 296), (275, 276, 311, 310), (262, 263, 298, 297), (276, 277, 312, 311), (263, 264, 299, 298), (277, 278, 313, 312), (264, 265, 300, 299), (278, 279, 314, 313), (265, 266, 301, 300), (708, 253, 288), (279, 280, 315, 314), (266, 267, 302, 301), (253, 254, 289, 288), (280, 281, 316, 315), (267, 268, 303, 302), (254, 255, 290, 289), (310, 311, 346, 345), (297, 298, 333, 332), (311, 312, 347, 346), (298, 299, 334, 333), (312, 313, 348, 347), (299, 300, 335, 334), (313, 314, 349, 348), (300, 301, 336, 335), (708, 288, 323), (314, 315, 350, 349), (301, 302, 337, 336), (288, 289, 324, 323), (315, 316, 351, 350), (302, 303, 338, 337), (289, 290, 325, 324), (316, 317, 352, 351), (303, 304, 339, 338), (290, 291, 326, 325), (317, 318, 353, 352), (304, 305, 340, 339), (291, 292, 327, 326), (318, 319, 354, 353), (305, 306, 341, 340), (292, 293, 328, 327), (319, 320, 355, 354), (306, 307, 342, 341), (293, 294, 329, 328), (320, 321, 356, 355), (307, 308, 343, 342), (294, 295, 330, 329), (321, 322, 357, 356), (308, 309, 344, 343), (295, 296, 331, 330), (322, 252, 357), (309, 310, 345, 344), (296, 297, 332, 331), (339, 340, 375, 374), (326, 327, 362, 361), (353, 354, 389, 388), (340, 341, 376, 375), (327, 328, 363, 362), (354, 355, 390, 389), (341, 342, 377, 376), (328, 329, 364, 363), (355, 356, 391, 390), (342, 343, 378, 377), (329, 330, 365, 364), (356, 357, 392, 391), (343, 344, 379, 378), (330, 331, 366, 365), (357, 252, 392), (344, 345, 380, 379), (331, 332, 367, 366), (345, 346, 381, 380), (332, 333, 368, 367), (346, 347, 382, 381), (333, 334, 369, 368), (347, 348, 383, 382), (334, 335, 370, 369), (348, 349, 384, 383), (335, 336, 371, 370), (708, 323, 358), (349, 350, 385, 384), (336, 337, 372, 371), (323, 324, 359, 358), (350, 351, 386, 385), (337, 338, 373, 372), (324, 325, 360, 359), (351, 352, 387, 386), (338, 339, 374, 373), (325, 326, 361, 360), (352, 353, 388, 387), (368, 369, 404, 403), (382, 383, 418, 417), (369, 370, 405, 404), (383, 384, 419, 418), (370, 371, 406, 405), (708, 358, 393), (384, 385, 420, 419), (371, 372, 407, 406), (358, 359, 394, 393), (385, 386, 421, 420), (372, 373, 408, 407), (359, 360, 395, 394), (386, 387, 422, 421), (373, 374, 409, 408), (360, 361, 396, 395), (387, 388, 423, 422), (374, 375, 410, 409), (361, 362, 397, 396), (388, 389, 424, 423), (375, 376, 411, 410), (362, 363, 398, 397), (389, 390, 425, 424), (376, 377, 412, 411), (363, 364, 399, 398), (390, 391, 426, 425), (377, 378, 413, 412), (364, 365, 400, 399), (391, 392, 427, 426), (378, 379, 414, 413), (365, 366, 401, 400), (392, 252, 427), (379, 380, 415, 414), (366, 367, 402, 401), (380, 381, 416, 415), (367, 368, 403, 402), (381, 382, 417, 416), (397, 398, 433, 432), (424, 425, 460, 459), (411, 412, 447, 446), (398, 399, 434, 433), (425, 426, 461, 460), (412, 413, 448, 447), (399, 400, 435, 434), (426, 427, 462, 461), (413, 414, 449, 448), (400, 401, 436, 435), (427, 252, 462), (414, 415, 450, 449), (401, 402, 437, 436), (415, 416, 451, 450), (402, 403, 438, 437), (416, 417, 452, 451), (403, 404, 439, 438), (417, 418, 453, 452), (404, 405, 440, 439), (418, 419, 454, 453), (405, 406, 441, 440), (708, 393, 428), (419, 420, 455, 454), (406, 407, 442, 441), (393, 394, 429, 428), (420, 421, 456, 455), (407, 408, 443, 442), (394, 395, 430, 429), (421, 422, 457, 456), (408, 409, 444, 443), (395, 396, 431, 430), (422, 423, 458, 457), (409, 410, 445, 444), (396, 397, 432, 431), (423, 424, 459, 458), (410, 411, 446, 445), (453, 454, 489, 488), (440, 441, 476, 475), (708, 428, 463), (454, 455, 490, 489), (441, 442, 477, 476), (428, 429, 464, 463), (455, 456, 491, 490), (442, 443, 478, 477), (429, 430, 465, 464), (456, 457, 492, 491), (443, 444, 479, 478), (430, 431, 466, 465), (457, 458, 493, 492), (444, 445, 480, 479), (431, 432, 467, 466), (458, 459, 494, 493), (445, 446, 481, 480), (432, 433, 468, 467), (459, 460, 495, 494), (446, 447, 482, 481), (433, 434, 469, 468), (460, 461, 496, 495), (447, 448, 483, 482), (434, 435, 470, 469), (461, 462, 497, 496), (448, 449, 484, 483), (435, 436, 471, 470), (462, 252, 497), (449, 450, 485, 484), (436, 437, 472, 471), (450, 451, 486, 485), (437, 438, 473, 472), (451, 452, 487, 486), (438, 439, 474, 473), (452, 453, 488, 487), (439, 440, 475, 474), (482, 483, 518, 517), (469, 470, 505, 504), (496, 497, 532, 531), (483, 484, 519, 518), (470, 471, 506, 505), (497, 252, 532), (484, 485, 520, 519), (471, 472, 507, 506), (485, 486, 521, 520), (472, 473, 508, 507), (486, 487, 522, 521), (473, 474, 509, 508), (487, 488, 523, 522), (474, 475, 510, 509), (488, 489, 524, 523), (475, 476, 511, 510), (708, 463, 498), (489, 490, 525, 524), (476, 477, 512, 511), (463, 464, 499, 498), (490, 491, 526, 525), (477, 478, 513, 512), (464, 465, 500, 499), (491, 492, 527, 526), (478, 479, 514, 513), (465, 466, 501, 500), (492, 493, 528, 527), (479, 480, 515, 514), (466, 467, 502, 501), (493, 494, 529, 528), (480, 481, 516, 515), (467, 468, 503, 502), (494, 495, 530, 529), (481, 482, 517, 516), (468, 469, 504, 503), (495, 496, 531, 530), (511, 512, 547, 546), (498, 499, 534, 533), (525, 526, 561, 560), (512, 513, 548, 547), (499, 500, 535, 534), (526, 527, 562, 561), (513, 514, 549, 548), (500, 501, 536, 535), (527, 528, 563, 562), (514, 515, 550, 549), (501, 502, 537, 536), (528, 529, 564, 563), (515, 516, 551, 550), (502, 503, 538, 537), (529, 530, 565, 564), (516, 517, 552, 551), (503, 504, 539, 538), (530, 531, 566, 565), (517, 518, 553, 552), (504, 505, 540, 539), (531, 532, 567, 566), (518, 519, 554, 553), (505, 506, 541, 540), (532, 252, 567), (519, 520, 555, 554), (506, 507, 542, 541), (520, 521, 556, 555), (507, 508, 543, 542), (521, 522, 557, 556), (508, 509, 544, 543), (522, 523, 558, 557), (509, 510, 545, 544), (523, 524, 559, 558), (510, 511, 546, 545), (708, 498, 533), (524, 525, 560, 559), (540, 541, 576, 575), (567, 252, 602), (554, 555, 590, 589), (541, 542, 577, 576), (555, 556, 591, 590), (542, 543, 578, 577), (556, 557, 592, 591), (543, 544, 579, 578), (557, 558, 593, 592), (544, 545, 580, 579), (558, 559, 594, 593), (545, 546, 581, 580), (708, 533, 568), (559, 560, 595, 594), (546, 547, 582, 581), (533, 534, 569, 568), (560, 561, 596, 595), (547, 548, 583, 582), (534, 535, 570, 569), (561, 562, 597, 596), (548, 549, 584, 583), (535, 536, 571, 570), (562, 563, 598, 597), (549, 550, 585, 584), (536, 537, 572, 571), (563, 564, 599, 598), (550, 551, 586, 585), (537, 538, 573, 572), (564, 565, 600, 599), (551, 552, 587, 586), (538, 539, 574, 573), (565, 566, 601, 600), (552, 553, 588, 587), (539, 540, 575, 574), (566, 567, 602, 601), (553, 554, 589, 588), (569, 570, 605, 604), (596, 597, 632, 631), (583, 584, 619, 618), (570, 571, 606, 605), (597, 598, 633, 632), (584, 585, 620, 619), (571, 572, 607, 606), (598, 599, 634, 633), (585, 586, 621, 620), (572, 573, 608, 607), (599, 600, 635, 634), (586, 587, 622, 621), (573, 574, 609, 608), (600, 601, 636, 635), (587, 588, 623, 622), (574, 575, 610, 609), (601, 602, 637, 636), (588, 589, 624, 623), (575, 576, 611, 610), (602, 252, 637), (589, 590, 625, 624), (576, 577, 612, 611), (590, 591, 626, 625), (577, 578, 613, 612), (591, 592, 627, 626), (578, 579, 614, 613), (592, 593, 628, 627), (579, 580, 615, 614), (593, 594, 629, 628), (580, 581, 616, 615), (708, 568, 603), (594, 595, 630, 629), (581, 582, 617, 616), (568, 569, 604, 603), (595, 596, 631, 630), (582, 583, 618, 617), (625, 626, 661, 660), (612, 613, 648, 647), (626, 627, 662, 661), (613, 614, 649, 648), (627, 628, 663, 662), (614, 615, 650, 649), (628, 629, 664, 663), (615, 616, 651, 650), (708, 603, 638), (629, 630, 665, 664), (616, 617, 652, 651), (603, 604, 639, 638), (630, 631, 666, 665), (617, 618, 653, 652), (604, 605, 640, 639), (631, 632, 667, 666), (618, 619, 654, 653), (605, 606, 641, 640), (632, 633, 668, 667), (619, 620, 655, 654), (606, 607, 642, 641), (633, 634, 669, 668), (620, 621, 656, 655), (607, 608, 643, 642), (634, 635, 670, 669), (621, 622, 657, 656), (608, 609, 644, 643), (635, 636, 671, 670), (622, 623, 658, 657), (609, 610, 645, 644), (636, 637, 672, 671), (623, 624, 659, 658), (610, 611, 646, 645), (637, 252, 672), (624, 625, 660, 659), (611, 612, 647, 646), (667, 668, 703, 702), (654, 655, 690, 689), (641, 642, 677, 676), (668, 669, 704, 703), (655, 656, 691, 690), (642, 643, 678, 677), (669, 670, 705, 704), (656, 657, 692, 691), (643, 644, 679, 678), (670, 671, 706, 705), (657, 658, 693, 692), (644, 645, 680, 679), (671, 672, 707, 706), (658, 659, 694, 693), (645, 646, 681, 680), (672, 252, 707), (659, 660, 695, 694), (646, 647, 682, 681), (660, 661, 696, 695), (647, 648, 683, 682), (661, 662, 697, 696), (648, 649, 684, 683), (662, 663, 698, 697), (649, 650, 685, 684), (663, 664, 699, 698), (650, 651, 686, 685), (708, 638, 673), (664, 665, 700, 699), (651, 652, 687, 686), (638, 639, 674, 673), (665, 666, 701, 700), (652, 653, 688, 687), (639, 640, 675, 674), (666, 667, 702, 701), (653, 654, 689, 688), (640, 641, 676, 675), (696, 697, 733, 732), (683, 684, 720, 719), (697, 698, 734, 733), (684, 685, 721, 720), (698, 699, 735, 734), (685, 686, 722, 721), (708, 673, 709), (699, 700, 736, 735), (686, 687, 723, 722), (673, 674, 710, 709), (700, 701, 737, 736), (687, 688, 724, 723), (674, 675, 711, 710), (701, 702, 738, 737), (688, 689, 725, 724), (675, 676, 712, 711), (702, 703, 739, 738), (689, 690, 726, 725), (676, 677, 713, 712), (703, 704, 740, 739), (690, 691, 727, 726), (677, 678, 714, 713), (704, 705, 741, 740), (691, 692, 728, 727), (678, 679, 715, 714), (705, 706, 742, 741), (692, 693, 729, 728), (679, 680, 716, 715), (706, 707, 743, 742), (693, 694, 730, 729), (680, 681, 717, 716), (707, 252, 743), (694, 695, 731, 730), (681, 682, 718, 717), (695, 696, 732, 731), (682, 683, 719, 718), (726, 727, 762, 761), (713, 714, 749, 748), (740, 741, 776, 775), (727, 728, 763, 762), (714, 715, 750, 749), (741, 742, 777, 776), (728, 729, 764, 763), (715, 716, 751, 750), (742, 743, 778, 777), (729, 730, 765, 764), (716, 717, 752, 751), (743, 252, 778), (730, 731, 766, 765), (717, 718, 753, 752), (731, 732, 767, 766), (718, 719, 754, 753), (732, 733, 768, 767), (719, 720, 755, 754), (733, 734, 769, 768), (720, 721, 756, 755), (734, 735, 770, 769), (721, 722, 757, 756), (708, 709, 744), (735, 736, 771, 770), (722, 723, 758, 757), (709, 710, 745, 744), (736, 737, 772, 771), (723, 724, 759, 758), (710, 711, 746, 745), (737, 738, 773, 772), (724, 725, 760, 759), (711, 712, 747, 746), (738, 739, 774, 773), (725, 726, 761, 760), (712, 713, 748, 747), (739, 740, 775, 774), (755, 756, 791, 790), (769, 770, 805, 804), (756, 757, 792, 791), (708, 744, 779), (770, 771, 806, 805), (757, 758, 793, 792), (744, 745, 780, 779), (771, 772, 807, 806), (758, 759, 794, 793), (745, 746, 781, 780), (772, 773, 808, 807), (759, 760, 795, 794), (746, 747, 782, 781), (773, 774, 809, 808), (760, 761, 796, 795), (747, 748, 783, 782), (774, 775, 810, 809), (761, 762, 797, 796), (748, 749, 784, 783), (775, 776, 811, 810), (762, 763, 798, 797), (749, 750, 785, 784), (776, 777, 812, 811), (763, 764, 799, 798), (750, 751, 786, 785), (777, 778, 813, 812), (764, 765, 800, 799), (751, 752, 787, 786), (778, 252, 813), (765, 766, 801, 800), (752, 753, 788, 787), (766, 767, 802, 801), (753, 754, 789, 788), (767, 768, 803, 802), (754, 755, 790, 789), (768, 769, 804, 803), (781, 782, 817, 816), (808, 809, 839, 838), (795, 796, 829, 828), (782, 783, 818, 817), (809, 810, 5, 839), (796, 797, 830, 829), (783, 784, 819, 818), (810, 811, 840, 5), (797, 798, 2, 830), (784, 785, 820, 819), (811, 812, 841, 840), (798, 799, 831, 2), (785, 786, 821, 820), (812, 813, 6, 841), (799, 800, 832, 831), (786, 787, 822, 821), (813, 252, 6), (800, 801, 833, 832), (787, 788, 823, 822), (801, 802, 3, 833), (788, 789, 0, 823), (802, 803, 834, 3), (789, 790, 824, 0), (803, 804, 835, 834), (790, 791, 1, 824), (804, 805, 4, 835), (791, 792, 825, 1), (708, 779, 814), (805, 806, 836, 4), (792, 793, 826, 825), (779, 780, 815, 814), (806, 807, 837, 836), (793, 794, 827, 826), (780, 781, 816, 815), (807, 808, 838, 837), (794, 795, 828, 827)])
me_cubeziercurve_001.polygons.foreach_set('material_index', [0, 0, 0, 0, 0, 0, 0, 0, 0, 0, 0, 0, 0, 0, 0, 0, 0, 0, 0, 0, 0, 0, 0, 0, 0, 0, 0, 1, 0, 0, 0, 1, 0, 0, 0, 0, 0, 0, 0, 0, 0, 0, 0, 0, 0, 0, 0, 0, 0, 0, 0, 1, 0, 0, 0, 1, 0, 0, 0, 0, 0, 0, 0, 0, 0, 0, 0, 0, 0, 0, 0, 0, 0, 0, 0, 0, 0, 0, 0, 0, 0, 0, 0, 0, 0, 0, 0, 0, 0, 0, 0, 0, 0, 0, 0, 0, 0, 0, 0, 0, 0, 0, 0, 1, 0, 0, 0, 1, 0, 0, 0, 0, 0, 0, 0, 0, 0, 0, 1, 0, 0, 0, 1, 0, 0, 0, 0, 0, 0, 0, 0, 0, 0, 0, 0, 0, 0, 0, 0, 0, 0, 0, 0, 0, 0, 0, 0, 0, 0, 0, 0, 0, 0, 0, 0, 0, 0, 0, 0, 0, 0, 0, 0, 0, 0, 0, 0, 0, 0, 0, 0, 0, 1, 0, 0, 0, 1, 0, 0, 0, 0, 0, 0, 0, 0, 0, 1, 0, 0, 0, 1, 0, 0, 0, 0, 0, 0, 0, 0, 0, 0, 0, 0, 0, 0, 0, 0, 0, 0, 0, 0, 0, 0, 0, 0, 0, 0, 0, 0, 0, 0, 0, 0, 0, 0, 0, 0, 0, 0, 0, 0, 0, 0, 0, 0, 0, 0, 0, 0, 0, 1, 0, 0, 0, 1, 0, 0, 0, 0, 0, 0, 0, 0, 0, 1, 0, 0, 0, 1, 0, 0, 0, 0, 0, 0, 0, 0, 0, 0, 0, 0, 0, 0, 0, 0, 0, 0, 0, 0, 0, 0, 0, 0, 0, 0, 0, 0, 0, 0, 0, 0, 0, 0, 0, 0, 0, 0, 0, 0, 0, 0, 0, 0, 0, 0, 0, 0, 0, 1, 0, 0, 0, 1, 0, 0, 0, 0, 0, 0, 0, 0, 0, 0, 0, 0, 0, 0, 1, 0, 0, 0, 0, 0, 0, 0, 0, 0, 0, 0, 0, 0, 0, 0, 0, 0, 0, 0, 0, 0, 0, 0, 0, 0, 0, 0, 0, 0, 0, 0, 1, 0, 0, 0, 0, 0, 0, 0, 0, 0, 0, 0, 0, 0, 0, 0, 0, 1, 0, 0, 0, 1, 0, 0, 0, 0, 0, 0, 0, 0, 0, 0, 0, 0, 0, 0, 0, 1, 0, 0, 0, 0, 0, 0, 0, 0, 0, 0, 0, 0, 0, 0, 0, 0, 0, 0, 0, 0, 0, 0, 0, 0, 0, 0, 0, 0, 0, 0, 0, 1, 0, 0, 0, 0, 0, 0, 0, 0, 0, 0, 0, 0, 0, 0, 0, 1, 0, 0, 0, 1, 0, 0, 0, 0, 0, 0, 0, 0, 0, 0, 0, 0, 0, 0, 0, 0, 0, 0, 0, 0, 0, 0, 0, 0, 0, 0, 0, 0, 0, 0, 0, 0, 0, 0, 0, 0, 0, 0, 0, 0, 0, 0, 0, 0, 0, 0, 0, 0, 1, 0, 0, 0, 1, 0, 0, 0, 0, 0, 0, 0, 0, 0, 1, 0, 0, 0, 1, 0, 0, 0, 0, 0, 0, 0, 0, 0, 0, 0, 0, 0, 0, 0, 0, 0, 0, 0, 0, 0, 0, 0, 0, 0, 0, 0, 0, 0, 0, 0, 0, 0, 0, 0, 0, 0, 0, 0, 0, 0, 0, 0, 0, 0, 0, 0, 0, 0, 1, 0, 0, 0, 1, 0, 0, 0, 0, 0, 0, 0, 0, 0, 1, 0, 0, 0, 1, 0, 0, 0, 0, 0, 0, 0, 0, 0, 0, 0, 0, 0, 0, 0, 0, 0, 0, 0, 0, 0, 0, 0, 0, 0, 0, 0, 0, 0, 0, 0, 0, 0, 0, 0, 0, 0, 0, 0, 0, 0, 0, 0, 0, 0, 0, 0, 0, 0, 1, 0, 0, 0, 1, 0, 0, 0, 0, 0, 0, 0, 0, 0, 0, 0, 0, 0, 1, 0, 0, 0, 0, 0, 0, 0, 0, 0, 0, 0, 0, 0, 0, 0, 0, 0, 0, 0, 0, 0, 0, 0, 0, 0, 0, 0, 0, 0, 0, 0, 1, 0, 0, 0, 0, 0, 0, 0, 0, 0, 0, 0, 0, 0, 0, 0, 0, 0, 1, 0, 0, 0, 1, 0, 0, 0, 0, 0, 0, 0, 0, 0, 0, 0, 0, 0, 0, 0, 1, 0, 0, 0, 0, 0, 0, 0, 0, 0, 0, 0, 0, 0, 0, 0, 0, 0, 0, 0, 0, 0, 0, 0, 0, 0, 0, 0, 0, 0, 0, 0, 1, 0, 0, 0, 0, 0, 0, 0, 0, 0, 0, 0, 0, 0, 0, 0, 1, 0, 0, 0, 1, 0, 0, 0, 0, 0, 0, 0, 0, 0, 0, 0, 0, 0, 0, 0, 0, 0, 0, 0, 0, 0, 0, 0, 0, 0, 0, 0, 0, 0, 0, 0, 0, 0, 0, 0, 0, 0, 0, 0, 0, 0, 0, 0, 0, 0, 0, 0, 0, 1, 0, 0, 0, 1, 0, 0, 0, 0, 0, 0, 0, 0, 0, 0, 0, 0, 0, 0, 0, 0, 0, 0, 0, 1, 0, 0, 0, 1, 0, 0, 0, 0, 0, 0, 0, 0, 0, 0, 0, 0, 0])
me_cubeziercurve_001.materials.append(mat_pin)
me_cubeziercurve_001.materials.append(mat_stripe)
me_cubeziercurve_001.use_remesh_preserve_volume = False
me_cubeziercurve_001.use_remesh_preserve_attributes = False
me_cubeziercurve_001.use_mirror_vertex_groups = False
me_cubeziercurve_001.auto_texspace = False
me_cubeziercurve_001.update()
me_cubeziercurve_000 = bpy.data.meshes.new('CUBezierCurve.000')
me_cubeziercurve_000.from_pydata([(0.2773, 1.805, -9.049e-08), (0.3186, 1.72, -7.957e-08), (0.2858, 0.9186, -8.549e-09), (0.2738, 0.3737, -4.072e-08), (0.595, -0.7098, -1.389e-07), (0.5921, -0.8118, -1.482e-07), (0.5848, -0.9269, -1.587e-07), (0.5718, -1.051, -1.701e-07), (0.5519, -1.18, -1.82e-07), (0.5239, -1.309, -1.939e-07), (0.4866, -1.435, -2.056e-07), (0.4388, -1.553, -2.165e-07), (0.3793, -1.659, -2.263e-07), (0.2203, -1.818, -2.412e-07), (0.1184, -1.862, -2.454e-07), (0.1054, 1.908, -0.06084), (0.1844, 1.868, -0.1064), (0.2401, 1.805, -0.1386), (0.2759, 1.72, -0.1593), (0.2948, 1.618, -0.1702), (0.3, 1.499, -0.1732), (0.2947, 1.368, -0.1701), (0.2821, 1.225, -0.1628), (0.2653, 1.075, -0.1532), (0.2475, 0.9186, -0.1429), (0.232, 0.7595, -0.1339), (0.2218, 0.6, -0.1281), (0.2236, 0.4825, -0.1291), (0.2371, 0.3737, -0.1369), (0.2601, 0.2715, -0.1502), (0.2904, 0.1737, -0.1677), (0.3255, 0.07822, -0.1879), (0.3633, -0.01722, -0.2097), (0.4013, -0.1148, -0.2317), (0.4373, -0.2166, -0.2525), (0.469, -0.3248, -0.2708), (0.4941, -0.4416, -0.2853), (0.5103, -0.5693, -0.2946), (0.5153, -0.7098, -0.2975), (0.5128, -0.8118, -0.2961), (0.5065, -0.9269, -0.2924), (0.4952, -1.051, -0.2859), (0.4779, -1.18, -0.2759), (0.4537, -1.309, -0.2619), (0.4214, -1.435, -0.2433), (0.38, -1.553, -0.2194), (0.3285, -1.659, -0.1896), (0.2658, -1.748, -0.1534), (0.1908, -1.818, -0.1102), (0.1026, -1.862, -0.05921), (0.06084, 1.908, -0.1054), (0.1064, 1.868, -0.1844), (0.1386, 1.805, -0.2401), (0.1593, 1.72, -0.2759), (0.1702, 1.618, -0.2948), (0.1732, 1.499, -0.3), (0.1701, 1.368, -0.2947), (0.1628, 1.225, -0.2821), (0.1532, 1.075, -0.2653), (0.1429, 0.9186, -0.2475), (0.1339, 0.7595, -0.232), (0.1281, 0.6, -0.2218), (0.1291, 0.4825, -0.2236), (0.1369, 0.3737, -0.2371), (0.1502, 0.2715, -0.2601), (0.1677, 0.1737, -0.2904), (0.1879, 0.07822, -0.3255), (0.2097, -0.01722, -0.3633), (0.2317, -0.1148, -0.4013), (0.2525, -0.2166, -0.4373), (0.2708, -0.3248, -0.469), (0.2853, -0.4416, -0.4941), (0.2946, -0.5693, -0.5103), (0.2975, -0.7098, -0.5153), (0.2961, -0.8118, -0.5128), (0.2924, -0.9269, -0.5065), (0.2859, -1.051, -0.4952), (0.2759, -1.18, -0.4779), (0.2619, -1.309, -0.4537), (0.2433, -1.435, -0.4214), (0.2194, -1.553, -0.38), (0.1896, -1.659, -0.3285), (0.1534, -1.748, -0.2658), (0.1102, -1.818, -0.1908), (0.05921, -1.862, -0.1026), (-1.073e-06, 1.908, -0.1217), (-1.132e-06, 1.868, -0.2129), (-1.073e-06, 1.805, -0.2773), (-1.073e-06, 1.72, -0.3186), (-1.073e-06, 1.618, -0.3404), (-1.013e-06, 1.499, -0.3464), (-1.013e-06, 1.368, -0.3403), (-1.013e-06, 1.225, -0.3257), (-1.013e-06, 1.075, -0.3063), (-9.537e-07, 0.9186, -0.2858), (-1.013e-06, 0.7595, -0.2679), (-1.013e-06, 0.6, -0.2562), (-1.192e-06, 0.4825, -0.2582), (-1.252e-06, 0.3737, -0.2738), (-1.132e-06, 0.2715, -0.3004), (-1.192e-06, 0.1737, -0.3353), (-1.252e-06, 0.07822, -0.3759), (-1.192e-06, -0.01722, -0.4195), (-1.252e-06, -0.1148, -0.4634), (-1.252e-06, -0.2166, -0.505), (-1.252e-06, -0.3248, -0.5416), (-1.252e-06, -0.4416, -0.5706), (-1.252e-06, -0.5693, -0.5893), (-1.252e-06, -0.7098, -0.595), (-1.252e-06, -0.8118, -0.5921), (-1.311e-06, -0.9269, -0.5848), (-1.252e-06, -1.051, -0.5718), (-1.311e-06, -1.18, -0.5519), (-1.252e-06, -1.309, -0.5239), (-1.252e-06, -1.435, -0.4866), (-1.252e-06, -1.553, -0.4388), (-1.311e-06, -1.659, -0.3793), (-1.371e-06, -1.748, -0.3069), (-1.252e-06, -1.818, -0.2203), (-1.311e-06, -1.862, -0.1184), (-1.252e-06, -1.878, -4.28e-08), (-1.192e-06, 1.922, -1.62e-07), (-0.06084, 1.908, -0.1054), (-0.1064, 1.868, -0.1844), (-0.1386, 1.805, -0.2401), (-0.1593, 1.72, -0.2759), (-0.1702, 1.618, -0.2948), (-0.1732, 1.499, -0.3), (-0.1701, 1.368, -0.2947), (-0.1628, 1.225, -0.2821), (-0.1532, 1.075, -0.2653), (-0.1429, 0.9186, -0.2475), (-0.1339, 0.7595, -0.232), (-0.1281, 0.6, -0.2218), (-0.1291, 0.4825, -0.2236), (-0.1369, 0.3737, -0.2371), (-0.1502, 0.2715, -0.2601), (-0.1677, 0.1737, -0.2904), (-0.1879, 0.07822, -0.3255), (-0.2097, -0.01722, -0.3633), (-0.2317, -0.1148, -0.4013), (-0.2525, -0.2166, -0.4373), (-0.2708, -0.3248, -0.469), (-0.2853, -0.4416, -0.4941), (-0.2946, -0.5693, -0.5103), (-0.2975, -0.7098, -0.5153), (-0.2961, -0.8118, -0.5128), (-0.2924, -0.9269, -0.5065), (-0.2859, -1.051, -0.4952), (-0.2759, -1.18, -0.4779), (-0.2619, -1.309, -0.4537), (-0.2433, -1.435, -0.4214), (-0.2194, -1.553, -0.38), (-0.1897, -1.659, -0.3285), (-0.1534, -1.748, -0.2658), (-0.1102, -1.818, -0.1908), (-0.05922, -1.862, -0.1026), (-0.1054, 1.908, -0.06084), (-0.1844, 1.868, -0.1064), (-0.2401, 1.805, -0.1386), (-0.2759, 1.72, -0.1593), (-0.2948, 1.618, -0.1702), (-0.3, 1.499, -0.1732), (-0.2947, 1.368, -0.1701), (-0.2821, 1.225, -0.1628), (-0.2653, 1.075, -0.1532), (-0.2475, 0.9186, -0.1429), (-0.232, 0.7595, -0.1339), (-0.2218, 0.6, -0.1281), (-0.2236, 0.4825, -0.1291), (-0.2371, 0.3737, -0.1369), (-0.2601, 0.2715, -0.1502), (-0.2904, 0.1737, -0.1677), (-0.3255, 0.07822, -0.1879), (-0.3633, -0.01722, -0.2097), (-0.4013, -0.1148, -0.2317), (-0.4373, -0.2166, -0.2525), (-0.469, -0.3248, -0.2708), (-0.4941, -0.4416, -0.2853), (-0.5103, -0.5693, -0.2946), (-0.5153, -0.7098, -0.2975), (-0.5128, -0.8118, -0.2961), (-0.5065, -0.9269, -0.2924), (-0.4952, -1.051, -0.2859), (-0.4779, -1.18, -0.2759), (-0.4537, -1.309, -0.2619), (-0.4214, -1.435, -0.2433), (-0.38, -1.553, -0.2194), (-0.3285, -1.659, -0.1896), (-0.2658, -1.748, -0.1534), (-0.1908, -1.818, -0.1102), (-0.1026, -1.862, -0.05921), (-0.1217, 1.908, -1.62e-07), (-0.2129, 1.868, -1.299e-08), (-0.2773, 1.805, -4.28e-08), (-0.3186, 1.72, -2.514e-07), (-0.3404, 1.618, -7.26e-08), (-0.3464, 1.499, -1.918e-07), (-0.3403, 1.368, -1.322e-07), (-0.3257, 1.225, -3.11e-07), (-0.3063, 1.075, -2.812e-07), (-0.2858, 0.9186, -2.812e-07), (-0.2679, 0.7595, -1.322e-07), (-0.2562, 0.6, -1.322e-07), (-0.2582, 0.4825, -7.26e-08), (-0.2738, 0.3737, -1.299e-08), (-0.3004, 0.2715, -7.26e-08), (-0.3353, 0.1737, 4.661e-08), (-0.3759, 0.07822, -1.299e-08), (-0.4195, -0.01722, 1.681e-08), (-0.4634, -0.1148, 1.36e-07), (-0.505, -0.2166, 1.658e-07), (-0.5416, -0.3248, 1.956e-07), (-0.5706, -0.4416, -1.299e-08), (-0.5893, -0.5693, 7.641e-08), (-0.595, -0.7098, 7.641e-08), (-0.5921, -0.8118, 1.36e-07), (-0.5848, -0.9269, 1.658e-07), (-0.5718, -1.051, 2.254e-07), (-0.5519, -1.18, 2.254e-07), (-0.5239, -1.309, 1.956e-07), (-0.4866, -1.435, 2.254e-07), (-0.4388, -1.553, 2.254e-07), (-0.3793, -1.659, 2.254e-07), (-0.3069, -1.748, 2.254e-07), (-0.2203, -1.818, 1.956e-07), (-0.1184, -1.862, 1.062e-07), (-0.1054, 1.908, 0.06084), (-0.1844, 1.868, 0.1064), (-0.2401, 1.805, 0.1386), (-0.2759, 1.72, 0.1593), (-0.2948, 1.618, 0.1702), (-0.3, 1.499, 0.1732), (-0.2947, 1.368, 0.1701), (-0.2821, 1.225, 0.1628), (-0.2653, 1.075, 0.1532), (-0.2475, 0.9186, 0.1429), (-0.232, 0.7595, 0.1339), (-0.2218, 0.6, 0.1281), (-0.2236, 0.4825, 0.1291), (-0.2371, 0.3737, 0.1369), (-0.2601, 0.2715, 0.1502), (-0.2904, 0.1737, 0.1677), (-0.3255, 0.07822, 0.1879), (-0.3633, -0.01722, 0.2097), (-0.4013, -0.1148, 0.2317), (-0.4373, -0.2166, 0.2525), (-0.469, -0.3248, 0.2708), (-0.4941, -0.4416, 0.2853), (-0.5103, -0.5693, 0.2946), (-0.5153, -0.7098, 0.2975), (-0.5128, -0.8118, 0.2961), (-0.5065, -0.9269, 0.2924), (-0.4952, -1.051, 0.2859), (-0.4779, -1.18, 0.2759), (-0.4537, -1.309, 0.2619), (-0.4214, -1.435, 0.2433), (-0.38, -1.553, 0.2194), (-0.3285, -1.659, 0.1896), (-0.2658, -1.748, 0.1534), (-0.1908, -1.818, 0.1102), (-0.1026, -1.862, 0.05921), (-0.06084, 1.908, 0.1054), (-0.1064, 1.868, 0.1844), (-0.1386, 1.805, 0.2401), (-0.1593, 1.72, 0.2759), (-0.1702, 1.618, 0.2948), (-0.1732, 1.499, 0.3), (-0.1701, 1.368, 0.2947), (-0.1628, 1.225, 0.2821), (-0.1532, 1.075, 0.2653), (-0.1429, 0.9186, 0.2475), (-0.1339, 0.7595, 0.232), (-0.1281, 0.6, 0.2218), (-0.1291, 0.4825, 0.2236), (-0.1369, 0.3737, 0.2371), (-0.1502, 0.2715, 0.2601), (-0.1677, 0.1737, 0.2904), (-0.1879, 0.07822, 0.3255), (-0.2097, -0.01722, 0.3633), (-0.2317, -0.1148, 0.4013), (-0.2525, -0.2166, 0.4373), (-0.2708, -0.3248, 0.469), (-0.2853, -0.4416, 0.4941), (-0.2946, -0.5693, 0.5103), (-0.2975, -0.7098, 0.5153), (-0.2961, -0.8118, 0.5128), (-0.2924, -0.9269, 0.5065), (-0.2859, -1.051, 0.4952), (-0.2759, -1.18, 0.4779), (-0.2619, -1.309, 0.4537), (-0.2433, -1.435, 0.4214), (-0.2194, -1.553, 0.38), (-0.1897, -1.659, 0.3285), (-0.1534, -1.748, 0.2658), (-0.1102, -1.818, 0.1908), (-0.05922, -1.862, 0.1026), (-1.073e-06, 1.908, 0.1217), (-1.132e-06, 1.868, 0.2129), (-1.132e-06, 1.805, 0.2773), (-1.192e-06, 1.72, 0.3186), (-1.073e-06, 1.618, 0.3404), (-1.132e-06, 1.499, 0.3464), (-1.132e-06, 1.368, 0.3403), (-1.192e-06, 1.225, 0.3257), (-1.252e-06, 1.075, 0.3063), (-1.371e-06, 0.9186, 0.2858), (-1.132e-06, 0.7595, 0.2679), (-1.013e-06, 0.6, 0.2562), (-1.132e-06, 0.4825, 0.2582), (-1.132e-06, 0.3737, 0.2738), (-1.192e-06, 0.2715, 0.3004), (-9.537e-07, 0.1737, 0.3353), (-1.013e-06, 0.07822, 0.3759), (-8.941e-07, -0.01722, 0.4195), (-7.153e-07, -0.1148, 0.4634), (-8.345e-07, -0.2166, 0.505), (-7.153e-07, -0.3248, 0.5416), (-1.013e-06, -0.4416, 0.5706), (-8.941e-07, -0.5693, 0.5893), (-8.345e-07, -0.7098, 0.595), (-1.132e-06, -0.8118, 0.5921), (-1.132e-06, -0.9269, 0.5848), (-1.073e-06, -1.051, 0.5718), (-1.132e-06, -1.18, 0.5519), (-1.013e-06, -1.309, 0.5239), (-1.132e-06, -1.435, 0.4866), (-1.132e-06, -1.553, 0.4388), (-1.192e-06, -1.659, 0.3793), (-9.537e-07, -1.748, 0.3069), (-1.132e-06, -1.818, 0.2203), (-1.073e-06, -1.862, 0.1184), (0.06084, 1.908, 0.1054), (0.1064, 1.868, 0.1844), (0.1386, 1.805, 0.2401), (0.1593, 1.72, 0.2759), (0.1702, 1.618, 0.2948), (0.1732, 1.499, 0.3), (0.1701, 1.368, 0.2947), (0.1628, 1.225, 0.2821), (0.1532, 1.075, 0.2653), (0.1429, 0.9186, 0.2475), (0.1339, 0.7595, 0.232), (0.1281, 0.6, 0.2218), (0.1291, 0.4825, 0.2236), (0.1369, 0.3737, 0.2371), (0.1502, 0.2715, 0.2601), (0.1677, 0.1737, 0.2904), (0.1879, 0.07822, 0.3255), (0.2097, -0.01722, 0.3633), (0.2317, -0.1148, 0.4013), (0.2525, -0.2166, 0.4373), (0.2708, -0.3248, 0.469), (0.2853, -0.4416, 0.4941), (0.2946, -0.5693, 0.5103), (0.2975, -0.7098, 0.5153), (0.2961, -0.8118, 0.5128), (0.2924, -0.9269, 0.5065), (0.2859, -1.051, 0.4952), (0.2759, -1.18, 0.4779), (0.2619, -1.309, 0.4537), (0.2433, -1.435, 0.4214), (0.2194, -1.553, 0.38), (0.1896, -1.659, 0.3285), (0.1534, -1.748, 0.2658), (0.1102, -1.818, 0.1908), (0.05921, -1.862, 0.1026), (0.1054, 1.908, 0.06084), (0.1844, 1.868, 0.1064), (0.2401, 1.805, 0.1386), (0.2759, 1.72, 0.1593), (0.2948, 1.618, 0.1702), (0.3, 1.499, 0.1732), (0.2947, 1.368, 0.1701), (0.2821, 1.225, 0.1628), (0.2653, 1.075, 0.1532), (0.2475, 0.9186, 0.1429), (0.232, 0.7595, 0.1339), (0.2218, 0.6, 0.1281), (0.2236, 0.4825, 0.1291), (0.2371, 0.3737, 0.1369), (0.2601, 0.2715, 0.1502), (0.2904, 0.1737, 0.1677), (0.3255, 0.07822, 0.1879), (0.3633, -0.01722, 0.2097), (0.4013, -0.1148, 0.2317), (0.4373, -0.2166, 0.2525), (0.469, -0.3248, 0.2708), (0.4941, -0.4416, 0.2853), (0.5103, -0.5693, 0.2946), (0.5153, -0.7098, 0.2975), (0.5128, -0.8118, 0.2961), (0.5065, -0.9269, 0.2924), (0.4952, -1.051, 0.2859), (0.4779, -1.18, 0.2759), (0.4537, -1.309, 0.2619), (0.4214, -1.435, 0.2433), (0.38, -1.553, 0.2194), (0.3285, -1.659, 0.1896), (0.2658, -1.748, 0.1534), (0.1908, -1.818, 0.1102), (0.1026, -1.862, 0.05921), (0.1217, 1.908, -1.024e-07), (0.2129, 1.868, -1.024e-07), (0.3404, 1.618, -1.918e-07), (0.3464, 1.499, -7.26e-08), (0.3403, 1.368, -1.024e-07), (0.3257, 1.225, -7.26e-08), (0.3063, 1.075, -1.299e-08), (0.2679, 0.7595, -7.26e-08), (0.2562, 0.6, -2.514e-07), (0.2582, 0.4825, -1.299e-08), (0.3004, 0.2715, -4.28e-08), (0.3353, 0.1737, -1.918e-07), (0.3759, 0.07822, -1.62e-07), (0.4195, -0.01722, -2.812e-07), (0.4634, -0.1148, -4.6e-07), (0.505, -0.2166, -3.408e-07), (0.5416, -0.3248, -4.302e-07), (0.5706, -0.4416, -1.322e-07), (0.5893, -0.5693, -3.11e-07), (0.3069, -1.748, -1.322e-07)], [], [(408, 2, 24, 23), (420, 4, 38, 37), (2, 409, 25, 24), (4, 5, 39, 38), (409, 410, 26, 25), (5, 6, 40, 39), (410, 411, 27, 26), (6, 7, 41, 40), (411, 3, 28, 27), (121, 402, 15), (7, 8, 42, 41), (3, 412, 29, 28), (402, 403, 16, 15), (8, 9, 43, 42), (412, 413, 30, 29), (403, 0, 17, 16), (9, 10, 44, 43), (413, 414, 31, 30), (0, 1, 18, 17), (10, 11, 45, 44), (414, 415, 32, 31), (1, 404, 19, 18), (11, 12, 46, 45), (415, 416, 33, 32), (404, 405, 20, 19), (12, 421, 47, 46), (416, 417, 34, 33), (405, 406, 21, 20), (421, 13, 48, 47), (417, 418, 35, 34), (406, 407, 22, 21), (13, 14, 49, 48), (418, 419, 36, 35), (407, 408, 23, 22), (14, 120, 49), (419, 420, 37, 36), (27, 28, 63, 62), (121, 15, 50), (41, 42, 77, 76), (28, 29, 64, 63), (15, 16, 51, 50), (42, 43, 78, 77), (29, 30, 65, 64), (16, 17, 52, 51), (43, 44, 79, 78), (30, 31, 66, 65), (17, 18, 53, 52), (44, 45, 80, 79), (31, 32, 67, 66), (18, 19, 54, 53), (45, 46, 81, 80), (32, 33, 68, 67), (19, 20, 55, 54), (46, 47, 82, 81), (33, 34, 69, 68), (20, 21, 56, 55), (47, 48, 83, 82), (34, 35, 70, 69), (21, 22, 57, 56), (48, 49, 84, 83), (35, 36, 71, 70), (22, 23, 58, 57), (49, 120, 84), (36, 37, 72, 71), (23, 24, 59, 58), (37, 38, 73, 72), (24, 25, 60, 59), (38, 39, 74, 73), (25, 26, 61, 60), (39, 40, 75, 74), (26, 27, 62, 61), (40, 41, 76, 75), (56, 57, 92, 91), (83, 84, 119, 118), (70, 71, 106, 105), (57, 58, 93, 92), (84, 120, 119), (71, 72, 107, 106), (58, 59, 94, 93), (72, 73, 108, 107), (59, 60, 95, 94), (73, 74, 109, 108), (60, 61, 96, 95), (74, 75, 110, 109), (61, 62, 97, 96), (75, 76, 111, 110), (62, 63, 98, 97), (121, 50, 85), (76, 77, 112, 111), (63, 64, 99, 98), (50, 51, 86, 85), (77, 78, 113, 112), (64, 65, 100, 99), (51, 52, 87, 86), (78, 79, 114, 113), (65, 66, 101, 100), (52, 53, 88, 87), (79, 80, 115, 114), (66, 67, 102, 101), (53, 54, 89, 88), (80, 81, 116, 115), (67, 68, 103, 102), (54, 55, 90, 89), (81, 82, 117, 116), (68, 69, 104, 103), (55, 56, 91, 90), (82, 83, 118, 117), (69, 70, 105, 104), (85, 86, 123, 122), (112, 113, 150, 149), (99, 100, 137, 136), (86, 87, 124, 123), (113, 114, 151, 150), (100, 101, 138, 137), (87, 88, 125, 124), (114, 115, 152, 151), (101, 102, 139, 138), (88, 89, 126, 125), (115, 116, 153, 152), (102, 103, 140, 139), (89, 90, 127, 126), (116, 117, 154, 153), (103, 104, 141, 140), (90, 91, 128, 127), (117, 118, 155, 154), (104, 105, 142, 141), (91, 92, 129, 128), (118, 119, 156, 155), (105, 106, 143, 142), (92, 93, 130, 129), (119, 120, 156), (106, 107, 144, 143), (93, 94, 131, 130), (107, 108, 145, 144), (94, 95, 132, 131), (108, 109, 146, 145), (95, 96, 133, 132), (109, 110, 147, 146), (96, 97, 134, 133), (110, 111, 148, 147), (97, 98, 135, 134), (121, 85, 122), (111, 112, 149, 148), (98, 99, 136, 135), (143, 144, 179, 178), (130, 131, 166, 165), (144, 145, 180, 179), (131, 132, 167, 166), (145, 146, 181, 180), (132, 133, 168, 167), (146, 147, 182, 181), (133, 134, 169, 168), (147, 148, 183, 182), (134, 135, 170, 169), (121, 122, 157), (148, 149, 184, 183), (135, 136, 171, 170), (122, 123, 158, 157), (149, 150, 185, 184), (136, 137, 172, 171), (123, 124, 159, 158), (150, 151, 186, 185), (137, 138, 173, 172), (124, 125, 160, 159), (151, 152, 187, 186), (138, 139, 174, 173), (125, 126, 161, 160), (152, 153, 188, 187), (139, 140, 175, 174), (126, 127, 162, 161), (153, 154, 189, 188), (140, 141, 176, 175), (127, 128, 163, 162), (154, 155, 190, 189), (141, 142, 177, 176), (128, 129, 164, 163), (155, 156, 191, 190), (142, 143, 178, 177), (129, 130, 165, 164), (156, 120, 191), (172, 173, 208, 207), (159, 160, 195, 194), (186, 187, 222, 221), (173, 174, 209, 208), (160, 161, 196, 195), (187, 188, 223, 222), (174, 175, 210, 209), (161, 162, 197, 196), (188, 189, 224, 223), (175, 176, 211, 210), (162, 163, 198, 197), (189, 190, 225, 224), (176, 177, 212, 211), (163, 164, 199, 198), (190, 191, 226, 225), (177, 178, 213, 212), (164, 165, 200, 199), (191, 120, 226), (178, 179, 214, 213), (165, 166, 201, 200), (179, 180, 215, 214), (166, 167, 202, 201), (180, 181, 216, 215), (167, 168, 203, 202), (181, 182, 217, 216), (168, 169, 204, 203), (182, 183, 218, 217), (169, 170, 205, 204), (121, 157, 192), (183, 184, 219, 218), (170, 171, 206, 205), (157, 158, 193, 192), (184, 185, 220, 219), (171, 172, 207, 206), (158, 159, 194, 193), (185, 186, 221, 220), (201, 202, 237, 236), (215, 216, 251, 250), (202, 203, 238, 237), (216, 217, 252, 251), (203, 204, 239, 238), (217, 218, 253, 252), (204, 205, 240, 239), (121, 192, 227), (218, 219, 254, 253), (205, 206, 241, 240), (192, 193, 228, 227), (219, 220, 255, 254), (206, 207, 242, 241), (193, 194, 229, 228), (220, 221, 256, 255), (207, 208, 243, 242), (194, 195, 230, 229), (221, 222, 257, 256), (208, 209, 244, 243), (195, 196, 231, 230), (222, 223, 258, 257), (209, 210, 245, 244), (196, 197, 232, 231), (223, 224, 259, 258), (210, 211, 246, 245), (197, 198, 233, 232), (224, 225, 260, 259), (211, 212, 247, 246), (198, 199, 234, 233), (225, 226, 261, 260), (212, 213, 248, 247), (199, 200, 235, 234), (226, 120, 261), (213, 214, 249, 248), (200, 201, 236, 235), (214, 215, 250, 249), (230, 231, 266, 265), (257, 258, 293, 292), (244, 245, 280, 279), (231, 232, 267, 266), (258, 259, 294, 293), (245, 246, 281, 280), (232, 233, 268, 267), (259, 260, 295, 294), (246, 247, 282, 281), (233, 234, 269, 268), (260, 261, 296, 295), (247, 248, 283, 282), (234, 235, 270, 269), (261, 120, 296), (248, 249, 284, 283), (235, 236, 271, 270), (249, 250, 285, 284), (236, 237, 272, 271), (250, 251, 286, 285), (237, 238, 273, 272), (251, 252, 287, 286), (238, 239, 274, 273), (252, 253, 288, 287), (239, 240, 275, 274), (121, 227, 262), (253, 254, 289, 288), (240, 241, 276, 275), (227, 228, 263, 262), (254, 255, 290, 289), (241, 242, 277, 276), (228, 229, 264, 263), (255, 256, 291, 290), (242, 243, 278, 277), (229, 230, 265, 264), (256, 257, 292, 291), (243, 244, 279, 278), (286, 287, 322, 321), (273, 274, 309, 308), (287, 288, 323, 322), (274, 275, 310, 309), (121, 262, 297), (288, 289, 324, 323), (275, 276, 311, 310), (262, 263, 298, 297), (289, 290, 325, 324), (276, 277, 312, 311), (263, 264, 299, 298), (290, 291, 326, 325), (277, 278, 313, 312), (264, 265, 300, 299), (291, 292, 327, 326), (278, 279, 314, 313), (265, 266, 301, 300), (292, 293, 328, 327), (279, 280, 315, 314), (266, 267, 302, 301), (293, 294, 329, 328), (280, 281, 316, 315), (267, 268, 303, 302), (294, 295, 330, 329), (281, 282, 317, 316), (268, 269, 304, 303), (295, 296, 331, 330), (282, 283, 318, 317), (269, 270, 305, 304), (296, 120, 331), (283, 284, 319, 318), (270, 271, 306, 305), (284, 285, 320, 319), (271, 272, 307, 306), (285, 286, 321, 320), (272, 273, 308, 307), (328, 329, 364, 363), (315, 316, 351, 350), (302, 303, 338, 337), (329, 330, 365, 364), (316, 317, 352, 351), (303, 304, 339, 338), (330, 331, 366, 365), (317, 318, 353, 352), (304, 305, 340, 339), (331, 120, 366), (318, 319, 354, 353), (305, 306, 341, 340), (319, 320, 355, 354), (306, 307, 342, 341), (320, 321, 356, 355), (307, 308, 343, 342), (321, 322, 357, 356), (308, 309, 344, 343), (322, 323, 358, 357), (309, 310, 345, 344), (121, 297, 332), (323, 324, 359, 358), (310, 311, 346, 345), (297, 298, 333, 332), (324, 325, 360, 359), (311, 312, 347, 346), (298, 299, 334, 333), (325, 326, 361, 360), (312, 313, 348, 347), (299, 300, 335, 334), (326, 327, 362, 361), (313, 314, 349, 348), (300, 301, 336, 335), (327, 328, 363, 362), (314, 315, 350, 349), (301, 302, 337, 336), (357, 358, 393, 392), (344, 345, 380, 379), (121, 332, 367), (358, 359, 394, 393), (345, 346, 381, 380), (332, 333, 368, 367), (359, 360, 395, 394), (346, 347, 382, 381), (333, 334, 369, 368), (360, 361, 396, 395), (347, 348, 383, 382), (334, 335, 370, 369), (361, 362, 397, 396), (348, 349, 384, 383), (335, 336, 371, 370), (362, 363, 398, 397), (349, 350, 385, 384), (336, 337, 372, 371), (363, 364, 399, 398), (350, 351, 386, 385), (337, 338, 373, 372), (364, 365, 400, 399), (351, 352, 387, 386), (338, 339, 374, 373), (365, 366, 401, 400), (352, 353, 388, 387), (339, 340, 375, 374), (366, 120, 401), (353, 354, 389, 388), (340, 341, 376, 375), (354, 355, 390, 389), (341, 342, 377, 376), (355, 356, 391, 390), (342, 343, 378, 377), (356, 357, 392, 391), (343, 344, 379, 378), (386, 387, 418, 417), (373, 374, 407, 406), (400, 401, 14, 13), (387, 388, 419, 418), (374, 375, 408, 407), (401, 120, 14), (388, 389, 420, 419), (375, 376, 2, 408), (389, 390, 4, 420), (376, 377, 409, 2), (390, 391, 5, 4), (377, 378, 410, 409), (391, 392, 6, 5), (378, 379, 411, 410), (392, 393, 7, 6), (379, 380, 3, 411), (121, 367, 402), (393, 394, 8, 7), (380, 381, 412, 3), (367, 368, 403, 402), (394, 395, 9, 8), (381, 382, 413, 412), (368, 369, 0, 403), (395, 396, 10, 9), (382, 383, 414, 413), (369, 370, 1, 0), (396, 397, 11, 10), (383, 384, 415, 414), (370, 371, 404, 1), (397, 398, 12, 11), (384, 385, 416, 415), (371, 372, 405, 404), (398, 399, 421, 12), (385, 386, 417, 416), (372, 373, 406, 405), (399, 400, 13, 421)])
me_cubeziercurve_000.use_remesh_preserve_volume = False
me_cubeziercurve_000.use_remesh_preserve_attributes = False
me_cubeziercurve_000.use_mirror_vertex_groups = False
me_cubeziercurve_000.auto_texspace = False
me_cubeziercurve_000.update()

# ---- curves / text
cu_beziercurve_001 = bpy.data.curves.new('BezierCurve.001', 'CURVE')
cu_beziercurve_001.dimensions = '3D'
_sp = cu_beziercurve_001.splines.new('BEZIER'); _sp.bezier_points.add(3)
_sp.bezier_points.foreach_set('co', [-0.9984, -0.0114, -2.563e-07, -0.7422, -1.333, -1.86e-07, -0.55, -3.334, -3.673e-07, -0.9984, -3.811, -4.128e-07])
_sp.bezier_points.foreach_set('handle_left', [-1.705, -0.0114, -1.985e-07, -0.7126, -0.6979, -1.284e-07, -0.1557, -2.454, -2.876e-07, -0.5745, -3.904, -4.196e-07])
_sp.bezier_points.foreach_set('handle_right', [-0.4458, -0.0114, -3.015e-07, -0.7651, -1.824, -2.305e-07, -0.7038, -3.677, -3.985e-07, -1.504, -3.701, -4.047e-07])
for _p, _l, _r in zip(_sp.bezier_points, ['ALIGNED', 'ALIGNED', 'ALIGNED', 'ALIGNED'], ['ALIGNED', 'ALIGNED', 'ALIGNED', 'ALIGNED']): _p.handle_left_type = _l; _p.handle_right_type = _r
_sp.order_u = 0
_sp.order_v = 0
cu_beziercurve_001.use_path = True
cu_beziercurve_001.use_path_clamp = True
cu_beziercurve_001.bevel_resolution = 0
cu_beziercurve_001.fill_mode = 'HALF'

# ---- objects
ob_pin2 = bpy.data.objects.new('pin2', me_cubeziercurve_001)
ob_pin1 = bpy.data.objects.new('pin1', me_cubeziercurve_000)
ob_pin_line = bpy.data.objects.new('pin_line', cu_beziercurve_001)
ob_lamp = bpy.data.objects.new('Lamp', light_lamp)
ob_camera = bpy.data.objects.new('Camera', cam_camera)

# ---- transforms, parenting, visibility, modifiers, constraints
ob_pin2.location = (-2.98e-07, 2.146e-07, 1.941)
ob_pin2.rotation_euler = (1.571, -0.0, -0.0)
ob_pin2.lineart.crease_threshold = 0.0
ob_pin1.location = (1.073e-06, -6.482e-09, 1.978)
ob_pin1.rotation_euler = (1.571, -0.0, -0.0)
ob_pin1.hide_viewport = True
ob_pin1.lineart.crease_threshold = 0.0
ob_pin_line.location = (0.9984, -2.568e-07, 1.911)
ob_pin_line.rotation_euler = (1.571, -0.0, -0.0)
ob_pin_line.hide_viewport = True
ob_pin_line.lineart.crease_threshold = 0.0
ob_lamp.location = (4.076, 1.005, 5.904)
ob_lamp.rotation_euler = (0.6503, 0.05522, 1.866)
ob_lamp.lock_rotations_4d = False
ob_lamp.empty_display_type = 'ARROWS'
ob_lamp.color = (0.0, 0.0, 0.0, 0.0)
ob_lamp.lineart.crease_threshold = 0.0
ob_camera.location = (7.481, -6.508, 5.344)
ob_camera.rotation_euler = (1.109, 0.0, 0.8149)
ob_camera.lock_rotations_4d = False
ob_camera.empty_display_type = 'ARROWS'
ob_camera.color = (0.0, 0.0, 0.0, 0.0)
ob_camera.display_type = 'WIRE'
ob_camera.lineart.crease_threshold = 0.0

# ---- collection membership
col_collection_1.objects.link(ob_pin2)
col_collection_1.objects.link(ob_pin1)
col_collection_1.objects.link(ob_pin_line)
col_collection_1.objects.link(ob_lamp)
col_collection_1.objects.link(ob_camera)

# ---- scene / render settings (as saved in the file)
scene.camera = ob_camera
scene.frame_start = 1; scene.frame_end = 250; scene.frame_set(1)
scene.render.engine = 'BLENDER_EEVEE_NEXT'
scene.render.resolution_percentage = 50
scene.render.dither_intensity = 0.0
scene.cycles.use_denoising = False
scene.cycles.samples = 128
scene.cycles.sampling_pattern = 'TABULATED_SOBOL'
scene.cycles.use_adaptive_sampling = False
scene.cycles.use_light_tree = False
scene.cycles.blur_glossy = 0.0
scene.cycles.sample_clamp_indirect = 0.0
scene.view_settings.view_transform = 'Standard'
bpy.context.view_layer.update()
